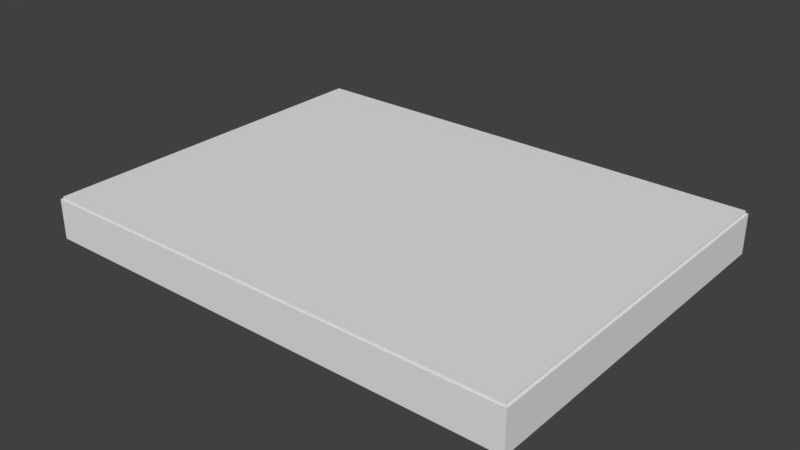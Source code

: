 # Source: HDD.blend  (saved by Blender 2.79.0; exported with 4.5.12 LTS)
import bpy
from mathutils import Matrix  # noqa: F401  (used for matrix-valued properties, if any)

bpy.ops.wm.read_factory_settings(use_empty=True)
scene = bpy.context.scene
scene.name = 'Scene'

# ---- collections
col_collection_1 = bpy.data.collections.new('Collection 1'); scene.collection.children.link(col_collection_1)

# ---- world
world_world = bpy.data.worlds.new('World'); scene.world = world_world
world_world.color = (0.05088, 0.05088, 0.05088)
world_world.use_sun_shadow = False
world_world.sun_shadow_jitter_overblur = 0.0
world_world.cycles.sampling_method = 'MANUAL'

# ---- meshes
me_cube_002 = bpy.data.meshes.new('Cube.002')
me_cube_002.from_pydata([(-1.0, -1.0, -1.0), (-1.0, -1.0, 1.0), (-1.0, 1.0, -1.0), (-1.0, 1.0, 1.0), (1.0, -1.0, -1.0), (1.0, -1.0, 1.0), (1.0, 1.0, -1.0), (1.0, 1.0, 1.0)], [], [(0, 1, 3, 2), (2, 3, 7, 6), (6, 7, 5, 4), (4, 5, 1, 0), (2, 6, 4, 0), (7, 3, 1, 5)])
_uv = me_cube_002.uv_layers.new(name='UVMap')
_uv.uv.foreach_set('vector', [0.06661, 0.1079, 0.3431, 0.1079, 0.3431, 0.3843, 0.06661, 0.3843, 0.06661, 0.1079, 0.3431, 0.1079, 0.3431, 0.3843, 0.06661, 0.3843, 0.06661, 0.1079, 0.3431, 0.1079, 0.3431, 0.3843, 0.06661, 0.3843, 0.06661, 0.1079, 0.3431, 0.1079, 0.3431, 0.3843, 0.06661, 0.3843, 0.06661, 0.1079, 0.3431, 0.1079, 0.3431, 0.3843, 0.06661, 0.3843, 0.9995, 0.0008887, 0.9995, 0.5709, 0.5719, 0.5701, 0.5718, 0.0006944])
me_cube_002.use_remesh_preserve_volume = False
me_cube_002.use_remesh_preserve_attributes = False
me_cube_002.use_mirror_vertex_groups = False
me_cube_002.update()
me_cube_001 = bpy.data.meshes.new('Cube.001')
me_cube_001.from_pydata([(-1.324, -1.0, -0.1084), (-1.276, -0.9517, 0.1084), (-1.324, 1.0, -0.1084), (-1.276, 0.9517, 0.1084), (1.324, -1.0, -0.1084), (0.7052, -0.9517, 0.1084), (1.324, 1.0, -0.1084), (0.7052, 0.9517, 0.1084), (-1.324, -1.0, 0.1084), (-1.324, 1.0, 0.1084), (1.324, 1.0, 0.1084), (1.324, -1.0, 0.1084), (-0.4014, -0.07468, -0.08272), (-0.4014, 0.08225, -0.08272), (-0.1212, 0.08225, -0.08272), (-0.1212, -0.07468, -0.08272), (-1.276, -0.9517, -0.08272), (-1.276, 0.9517, -0.08272), (0.7052, 0.9517, -0.08272), (0.7052, -0.9517, -0.08272), (-0.4014, -0.07468, 0.1216), (-0.4014, 0.08225, 0.1216), (-0.1212, 0.08225, 0.1216), (-0.1212, -0.07468, 0.1216)], [], [(0, 8, 9, 2), (2, 9, 10, 6), (6, 10, 11, 4), (4, 11, 8, 0), (2, 6, 4, 0), (5, 7, 18, 19), (1, 3, 9, 8), (3, 7, 10, 9), (7, 5, 11, 10), (5, 1, 8, 11), (15, 14, 22, 23), (3, 1, 16, 17), (1, 5, 19, 16), (7, 3, 17, 18), (12, 13, 17, 16), (13, 14, 18, 17), (14, 15, 19, 18), (15, 12, 16, 19), (22, 21, 20, 23), (13, 12, 20, 21), (12, 15, 23, 20), (14, 13, 21, 22)])
_uv = me_cube_001.uv_layers.new(name='UVMap')
_uv.uv.foreach_set('vector', [-0.0008449, 0.3663, 0.01453, 0.3384, 0.01453, 0.09086, 0.0013, 0.07107, 0.051, 0.4294, 0.06253, 0.4492, 0.06253, 0.101, 0.1082, 0.08256, 0.09294, 0.3871, 0.04187, 0.4055, 0.04187, 0.09342, 0.09285, 0.1202, 0.04959, 0.3329, 0.1249, 0.3042, 0.1249, 0.3725, 0.05877, 0.3341, 0.6743, 0.4278, 0.1618, 0.4292, 0.1617, 0.04296, 0.6721, 0.04416, 0.1538, 0.9517, 0.1538, 0.5432, 0.1951, 0.5432, 0.1951, 0.9517, 0.01044, 0.5579, 0.422, 0.5579, 0.4324, 0.5683, 7.733e-08, 0.5683, 0.1566, 0.8892, 0.1566, 0.5935, 0.1638, 0.5011, 0.1638, 0.8964, 0.1499, 0.05965, 0.1499, 0.4275, 0.03063, 0.4368, 0.03062, 0.05032, 0.2923, 0.6451, 0.2923, 0.8941, 0.2862, 0.9001, 0.2862, 0.5673, 0.2154, 0.7532, 0.1815, 0.7532, 0.1815, 0.7094, 0.2154, 0.7094, 0.3644, 0.921, 0.3644, 0.5637, 0.4005, 0.5637, 0.4005, 0.921, 0.1611, 0.947, 0.1611, 0.5219, 0.2025, 0.5219, 0.2025, 0.947, 0.2326, 0.5147, 0.2326, 0.9398, 0.1913, 0.9398, 0.1913, 0.5147, 0.1896, 0.8058, 0.2236, 0.8058, 0.4116, 0.9934, 9.021e-08, 0.9934, 0.2236, 0.8058, 0.2236, 0.7456, 0.4116, 0.5683, 0.4116, 0.9934, 0.2236, 0.7456, 0.1896, 0.7456, 0.0, 0.5683, 0.4116, 0.5683, 0.1896, 0.7456, 0.1896, 0.8058, 9.021e-08, 0.9934, 0.0, 0.5683, 0.1815, 0.7094, 0.1989, 0.7679, 0.165, 0.7679, 0.165, 0.7078, 0.1376, 0.2449, 0.1036, 0.2449, 0.1036, 0.201, 0.1376, 0.201, 0.1872, 0.8787, 0.1872, 0.8186, 0.2314, 0.8186, 0.2314, 0.8787, 0.2216, 0.7458, 0.2216, 0.8059, 0.1774, 0.8059, 0.1774, 0.7458])
me_cube_001.use_remesh_preserve_volume = False
me_cube_001.use_remesh_preserve_attributes = False
me_cube_001.use_mirror_vertex_groups = False
me_cube_001.update()
me_cylinder_002 = bpy.data.meshes.new('Cylinder.002')
me_cylinder_002.from_pydata([(-2.876e-07, 0.1838, -0.0121), (-2.876e-07, 0.1838, 0.0121), (0.03586, 0.1803, -0.0121), (0.03586, 0.1803, 0.0121), (0.07034, 0.1698, -0.0121), (0.07034, 0.1698, 0.0121), (0.1021, 0.1528, -0.0121), (0.1021, 0.1528, 0.0121), (0.13, 0.13, -0.0121), (0.13, 0.13, 0.0121), (0.1528, 0.1021, -0.0121), (0.1528, 0.1021, 0.0121), (0.1698, 0.07034, -0.0121), (0.1698, 0.07034, 0.0121), (0.1803, 0.03586, -0.0121), (0.1803, 0.03586, 0.0121), (0.1838, -4.487e-08, -0.0121), (0.1838, -4.487e-08, 0.0121), (0.1803, -0.03586, -0.0121), (0.1803, -0.03586, 0.0121), (0.1698, -0.07034, -0.0121), (0.1698, -0.07034, 0.0121), (0.1528, -0.1021, -0.0121), (0.1528, -0.1021, 0.0121), (0.13, -0.13, -0.0121), (0.13, -0.13, 0.0121), (0.1021, -0.1528, -0.0121), (0.1021, -0.1528, 0.0121), (0.07034, -0.1698, -0.0121), (0.07034, -0.1698, 0.0121), (0.03586, -0.1803, -0.0121), (0.03586, -0.1803, 0.0121), (-7.412e-08, -0.1838, -0.0121), (-7.412e-08, -0.1838, 0.0121), (-0.03586, -0.1803, -0.0121), (-0.03586, -0.1803, 0.0121), (-0.07034, -0.1698, -0.0121), (-0.07034, -0.1698, 0.0121), (-0.1021, -0.1528, -0.0121), (-0.1021, -0.1528, 0.0121), (-0.13, -0.13, -0.0121), (-0.13, -0.13, 0.0121), (-0.1528, -0.1021, -0.0121), (-0.1528, -0.1021, 0.0121), (-0.1698, -0.07034, -0.0121), (-0.1698, -0.07034, 0.0121), (-0.1803, -0.03586, -0.0121), (-0.1803, -0.03586, 0.0121), (-0.1838, 2.168e-07, -0.0121), (-0.1838, 2.168e-07, 0.0121), (-0.1803, 0.03586, -0.0121), (-0.1803, 0.03586, 0.0121), (-0.1698, 0.07034, -0.0121), (-0.1698, 0.07034, 0.0121), (-0.1528, 0.1021, -0.0121), (-0.1528, 0.1021, 0.0121), (-0.13, 0.13, -0.0121), (-0.13, 0.13, 0.0121), (-0.1021, 0.1528, -0.0121), (-0.1021, 0.1528, 0.0121), (-0.07034, 0.1698, -0.0121), (-0.07034, 0.1698, 0.0121), (-0.03586, 0.1803, -0.0121), (-0.03586, 0.1803, 0.0121), (0.1828, 0.9191, 0.0121), (0.0, 0.9371, 0.0121), (0.3586, 0.8658, 0.0121), (0.5206, 0.7792, 0.0121), (0.6626, 0.6626, 0.0121), (0.7792, 0.5206, 0.0121), (0.8658, 0.3586, 0.0121), (0.9191, 0.1828, 0.0121), (0.9371, 7.075e-08, 0.0121), (0.9191, -0.1828, 0.0121), (0.8658, -0.3586, 0.0121), (0.7792, -0.5206, 0.0121), (0.6626, -0.6626, 0.0121), (0.5206, -0.7792, 0.0121), (0.3586, -0.8658, 0.0121), (0.1828, -0.9191, 0.0121), (-3.054e-07, -0.9371, 0.0121), (-0.1828, -0.9191, 0.0121), (-0.3586, -0.8658, 0.0121), (-0.5206, -0.7792, 0.0121), (-0.6627, -0.6626, 0.0121), (-0.7792, -0.5206, 0.0121), (-0.8658, -0.3586, 0.0121), (-0.9191, -0.1828, 0.0121), (-0.9371, 9.049e-07, 0.0121), (-0.9191, 0.1828, 0.0121), (-0.8658, 0.3586, 0.0121), (-0.7792, 0.5206, 0.0121), (-0.6626, 0.6627, 0.0121), (-0.5206, 0.7792, 0.0121), (-0.3586, 0.8658, 0.0121), (-0.1828, 0.9191, 0.0121), (0.0, 0.9371, -0.0121), (0.1828, 0.9191, -0.0121), (0.3586, 0.8658, -0.0121), (0.5206, 0.7792, -0.0121), (0.6626, 0.6626, -0.0121), (0.7792, 0.5206, -0.0121), (0.8658, 0.3586, -0.0121), (0.9191, 0.1828, -0.0121), (0.9371, 7.075e-08, -0.0121), (0.9191, -0.1828, -0.0121), (0.8658, -0.3586, -0.0121), (0.7792, -0.5206, -0.0121), (0.6626, -0.6626, -0.0121), (0.5206, -0.7792, -0.0121), (0.3586, -0.8658, -0.0121), (0.1828, -0.9191, -0.0121), (-3.054e-07, -0.9371, -0.0121), (-0.1828, -0.9191, -0.0121), (-0.3586, -0.8658, -0.0121), (-0.5206, -0.7792, -0.0121), (-0.6627, -0.6626, -0.0121), (-0.7792, -0.5206, -0.0121), (-0.8658, -0.3586, -0.0121), (-0.9191, -0.1828, -0.0121), (-0.9371, 9.049e-07, -0.0121), (-0.9191, 0.1828, -0.0121), (-0.8658, 0.3586, -0.0121), (-0.7792, 0.5206, -0.0121), (-0.6626, 0.6627, -0.0121), (-0.5206, 0.7792, -0.0121), (-0.3586, 0.8658, -0.0121), (-0.1828, 0.9191, -0.0121), (-2.876e-07, 0.1838, -0.04115), (-2.876e-07, 0.1838, -0.01694), (0.03586, 0.1803, -0.04115), (0.03586, 0.1803, -0.01694), (0.07034, 0.1698, -0.04115), (0.07034, 0.1698, -0.01694), (0.1021, 0.1528, -0.04115), (0.1021, 0.1528, -0.01694), (0.13, 0.13, -0.04115), (0.13, 0.13, -0.01694), (0.1528, 0.1021, -0.04115), (0.1528, 0.1021, -0.01694), (0.1698, 0.07034, -0.04115), (0.1698, 0.07034, -0.01694), (0.1803, 0.03586, -0.04115), (0.1803, 0.03586, -0.01694), (0.1838, -4.487e-08, -0.04115), (0.1838, -4.487e-08, -0.01694), (0.1803, -0.03586, -0.04115), (0.1803, -0.03586, -0.01694), (0.1698, -0.07034, -0.04115), (0.1698, -0.07034, -0.01694), (0.1528, -0.1021, -0.04115), (0.1528, -0.1021, -0.01694), (0.13, -0.13, -0.04115), (0.13, -0.13, -0.01694), (0.1021, -0.1528, -0.04115), (0.1021, -0.1528, -0.01694), (0.07034, -0.1698, -0.04115), (0.07034, -0.1698, -0.01694), (0.03586, -0.1803, -0.04115), (0.03586, -0.1803, -0.01694), (-7.412e-08, -0.1838, -0.04115), (-7.412e-08, -0.1838, -0.01694), (-0.03586, -0.1803, -0.04115), (-0.03586, -0.1803, -0.01694), (-0.07034, -0.1698, -0.04115), (-0.07034, -0.1698, -0.01694), (-0.1021, -0.1528, -0.04115), (-0.1021, -0.1528, -0.01694), (-0.13, -0.13, -0.04115), (-0.13, -0.13, -0.01694), (-0.1528, -0.1021, -0.04115), (-0.1528, -0.1021, -0.01694), (-0.1698, -0.07034, -0.04115), (-0.1698, -0.07034, -0.01694), (-0.1803, -0.03586, -0.04115), (-0.1803, -0.03586, -0.01694), (-0.1838, 2.168e-07, -0.04115), (-0.1838, 2.168e-07, -0.01694), (-0.1803, 0.03586, -0.04115), (-0.1803, 0.03586, -0.01694), (-0.1698, 0.07034, -0.04115), (-0.1698, 0.07034, -0.01694), (-0.1528, 0.1021, -0.04115), (-0.1528, 0.1021, -0.01694), (-0.13, 0.13, -0.04115), (-0.13, 0.13, -0.01694), (-0.1021, 0.1528, -0.04115), (-0.1021, 0.1528, -0.01694), (-0.07034, 0.1698, -0.04115), (-0.07034, 0.1698, -0.01694), (-0.03586, 0.1803, -0.04115), (-0.03586, 0.1803, -0.01694), (0.1828, 0.9191, -0.01694), (0.0, 0.9371, -0.01694), (0.3586, 0.8658, -0.01694), (0.5206, 0.7792, -0.01694), (0.6626, 0.6626, -0.01694), (0.7792, 0.5206, -0.01694), (0.8658, 0.3586, -0.01694), (0.9191, 0.1828, -0.01694), (0.9371, 7.075e-08, -0.01694), (0.9191, -0.1828, -0.01694), (0.8658, -0.3586, -0.01694), (0.7792, -0.5206, -0.01694), (0.6626, -0.6626, -0.01694), (0.5206, -0.7792, -0.01694), (0.3586, -0.8658, -0.01694), (0.1828, -0.9191, -0.01694), (-3.054e-07, -0.9371, -0.01694), (-0.1828, -0.9191, -0.01694), (-0.3586, -0.8658, -0.01694), (-0.5206, -0.7792, -0.01694), (-0.6627, -0.6626, -0.01694), (-0.7792, -0.5206, -0.01694), (-0.8658, -0.3586, -0.01694), (-0.9191, -0.1828, -0.01694), (-0.9371, 9.049e-07, -0.01694), (-0.9191, 0.1828, -0.01694), (-0.8658, 0.3586, -0.01694), (-0.7792, 0.5206, -0.01694), (-0.6626, 0.6627, -0.01694), (-0.5206, 0.7792, -0.01694), (-0.3586, 0.8658, -0.01694), (-0.1828, 0.9191, -0.01694), (0.0, 0.9371, -0.04115), (0.1828, 0.9191, -0.04115), (0.3586, 0.8658, -0.04115), (0.5206, 0.7792, -0.04115), (0.6626, 0.6626, -0.04115), (0.7792, 0.5206, -0.04115), (0.8658, 0.3586, -0.04115), (0.9191, 0.1828, -0.04115), (0.9371, 7.075e-08, -0.04115), (0.9191, -0.1828, -0.04115), (0.8658, -0.3586, -0.04115), (0.7792, -0.5206, -0.04115), (0.6626, -0.6626, -0.04115), (0.5206, -0.7792, -0.04115), (0.3586, -0.8658, -0.04115), (0.1828, -0.9191, -0.04115), (-3.054e-07, -0.9371, -0.04115), (-0.1828, -0.9191, -0.04115), (-0.3586, -0.8658, -0.04115), (-0.5206, -0.7792, -0.04115), (-0.6627, -0.6626, -0.04115), (-0.7792, -0.5206, -0.04115), (-0.8658, -0.3586, -0.04115), (-0.9191, -0.1828, -0.04115), (-0.9371, 9.049e-07, -0.04115), (-0.9191, 0.1828, -0.04115), (-0.8658, 0.3586, -0.04115), (-0.7792, 0.5206, -0.04115), (-0.6626, 0.6627, -0.04115), (-0.5206, 0.7792, -0.04115), (-0.3586, 0.8658, -0.04115), (-0.1828, 0.9191, -0.04115), (-2.876e-07, 0.1838, -0.0702), (-2.876e-07, 0.1838, -0.04599), (0.03586, 0.1803, -0.0702), (0.03586, 0.1803, -0.04599), (0.07034, 0.1698, -0.0702), (0.07034, 0.1698, -0.04599), (0.1021, 0.1528, -0.0702), (0.1021, 0.1528, -0.04599), (0.13, 0.13, -0.0702), (0.13, 0.13, -0.04599), (0.1528, 0.1021, -0.0702), (0.1528, 0.1021, -0.04599), (0.1698, 0.07034, -0.0702), (0.1698, 0.07034, -0.04599), (0.1803, 0.03586, -0.0702), (0.1803, 0.03586, -0.04599), (0.1838, -4.487e-08, -0.0702), (0.1838, -4.487e-08, -0.04599), (0.1803, -0.03586, -0.0702), (0.1803, -0.03586, -0.04599), (0.1698, -0.07034, -0.0702), (0.1698, -0.07034, -0.04599), (0.1528, -0.1021, -0.0702), (0.1528, -0.1021, -0.04599), (0.13, -0.13, -0.0702), (0.13, -0.13, -0.04599), (0.1021, -0.1528, -0.0702), (0.1021, -0.1528, -0.04599), (0.07034, -0.1698, -0.0702), (0.07034, -0.1698, -0.04599), (0.03586, -0.1803, -0.0702), (0.03586, -0.1803, -0.04599), (-7.412e-08, -0.1838, -0.0702), (-7.412e-08, -0.1838, -0.04599), (-0.03586, -0.1803, -0.0702), (-0.03586, -0.1803, -0.04599), (-0.07034, -0.1698, -0.0702), (-0.07034, -0.1698, -0.04599), (-0.1021, -0.1528, -0.0702), (-0.1021, -0.1528, -0.04599), (-0.13, -0.13, -0.0702), (-0.13, -0.13, -0.04599), (-0.1528, -0.1021, -0.0702), (-0.1528, -0.1021, -0.04599), (-0.1698, -0.07034, -0.0702), (-0.1698, -0.07034, -0.04599), (-0.1803, -0.03586, -0.0702), (-0.1803, -0.03586, -0.04599), (-0.1838, 2.168e-07, -0.0702), (-0.1838, 2.168e-07, -0.04599), (-0.1803, 0.03586, -0.0702), (-0.1803, 0.03586, -0.04599), (-0.1698, 0.07034, -0.0702), (-0.1698, 0.07034, -0.04599), (-0.1528, 0.1021, -0.0702), (-0.1528, 0.1021, -0.04599), (-0.13, 0.13, -0.0702), (-0.13, 0.13, -0.04599), (-0.1021, 0.1528, -0.0702), (-0.1021, 0.1528, -0.04599), (-0.07034, 0.1698, -0.0702), (-0.07034, 0.1698, -0.04599), (-0.03586, 0.1803, -0.0702), (-0.03586, 0.1803, -0.04599), (0.1828, 0.9191, -0.04599), (0.0, 0.9371, -0.04599), (0.3586, 0.8658, -0.04599), (0.5206, 0.7792, -0.04599), (0.6626, 0.6626, -0.04599), (0.7792, 0.5206, -0.04599), (0.8658, 0.3586, -0.04599), (0.9191, 0.1828, -0.04599), (0.9371, 7.075e-08, -0.04599), (0.9191, -0.1828, -0.04599), (0.8658, -0.3586, -0.04599), (0.7792, -0.5206, -0.04599), (0.6626, -0.6626, -0.04599), (0.5206, -0.7792, -0.04599), (0.3586, -0.8658, -0.04599), (0.1828, -0.9191, -0.04599), (-3.054e-07, -0.9371, -0.04599), (-0.1828, -0.9191, -0.04599), (-0.3586, -0.8658, -0.04599), (-0.5206, -0.7792, -0.04599), (-0.6627, -0.6626, -0.04599), (-0.7792, -0.5206, -0.04599), (-0.8658, -0.3586, -0.04599), (-0.9191, -0.1828, -0.04599), (-0.9371, 9.049e-07, -0.04599), (-0.9191, 0.1828, -0.04599), (-0.8658, 0.3586, -0.04599), (-0.7792, 0.5206, -0.04599), (-0.6626, 0.6627, -0.04599), (-0.5206, 0.7792, -0.04599), (-0.3586, 0.8658, -0.04599), (-0.1828, 0.9191, -0.04599), (0.0, 0.9371, -0.0702), (0.1828, 0.9191, -0.0702), (0.3586, 0.8658, -0.0702), (0.5206, 0.7792, -0.0702), (0.6626, 0.6626, -0.0702), (0.7792, 0.5206, -0.0702), (0.8658, 0.3586, -0.0702), (0.9191, 0.1828, -0.0702), (0.9371, 7.075e-08, -0.0702), (0.9191, -0.1828, -0.0702), (0.8658, -0.3586, -0.0702), (0.7792, -0.5206, -0.0702), (0.6626, -0.6626, -0.0702), (0.5206, -0.7792, -0.0702), (0.3586, -0.8658, -0.0702), (0.1828, -0.9191, -0.0702), (-3.054e-07, -0.9371, -0.0702), (-0.1828, -0.9191, -0.0702), (-0.3586, -0.8658, -0.0702), (-0.5206, -0.7792, -0.0702), (-0.6627, -0.6626, -0.0702), (-0.7792, -0.5206, -0.0702), (-0.8658, -0.3586, -0.0702), (-0.9191, -0.1828, -0.0702), (-0.9371, 9.049e-07, -0.0702), (-0.9191, 0.1828, -0.0702), (-0.8658, 0.3586, -0.0702), (-0.7792, 0.5206, -0.0702), (-0.6626, 0.6627, -0.0702), (-0.5206, 0.7792, -0.0702), (-0.3586, 0.8658, -0.0702), (-0.1828, 0.9191, -0.0702), (-2.876e-07, 0.1838, -0.09924), (-2.876e-07, 0.1838, -0.07504), (0.03586, 0.1803, -0.09924), (0.03586, 0.1803, -0.07504), (0.07034, 0.1698, -0.09924), (0.07034, 0.1698, -0.07504), (0.1021, 0.1528, -0.09924), (0.1021, 0.1528, -0.07504), (0.13, 0.13, -0.09924), (0.13, 0.13, -0.07504), (0.1528, 0.1021, -0.09924), (0.1528, 0.1021, -0.07504), (0.1698, 0.07034, -0.09924), (0.1698, 0.07034, -0.07504), (0.1803, 0.03586, -0.09924), (0.1803, 0.03586, -0.07504), (0.1838, -4.487e-08, -0.09924), (0.1838, -4.487e-08, -0.07504), (0.1803, -0.03586, -0.09924), (0.1803, -0.03586, -0.07504), (0.1698, -0.07034, -0.09924), (0.1698, -0.07034, -0.07504), (0.1528, -0.1021, -0.09924), (0.1528, -0.1021, -0.07504), (0.13, -0.13, -0.09924), (0.13, -0.13, -0.07504), (0.1021, -0.1528, -0.09924), (0.1021, -0.1528, -0.07504), (0.07034, -0.1698, -0.09924), (0.07034, -0.1698, -0.07504), (0.03586, -0.1803, -0.09924), (0.03586, -0.1803, -0.07504), (-7.412e-08, -0.1838, -0.09924), (-7.412e-08, -0.1838, -0.07504), (-0.03586, -0.1803, -0.09924), (-0.03586, -0.1803, -0.07504), (-0.07034, -0.1698, -0.09924), (-0.07034, -0.1698, -0.07504), (-0.1021, -0.1528, -0.09924), (-0.1021, -0.1528, -0.07504), (-0.13, -0.13, -0.09924), (-0.13, -0.13, -0.07504), (-0.1528, -0.1021, -0.09924), (-0.1528, -0.1021, -0.07504), (-0.1698, -0.07034, -0.09924), (-0.1698, -0.07034, -0.07504), (-0.1803, -0.03586, -0.09924), (-0.1803, -0.03586, -0.07504), (-0.1838, 2.168e-07, -0.09924), (-0.1838, 2.168e-07, -0.07504), (-0.1803, 0.03586, -0.09924), (-0.1803, 0.03586, -0.07504), (-0.1698, 0.07034, -0.09924), (-0.1698, 0.07034, -0.07504), (-0.1528, 0.1021, -0.09924), (-0.1528, 0.1021, -0.07504), (-0.13, 0.13, -0.09924), (-0.13, 0.13, -0.07504), (-0.1021, 0.1528, -0.09924), (-0.1021, 0.1528, -0.07504), (-0.07034, 0.1698, -0.09924), (-0.07034, 0.1698, -0.07504), (-0.03586, 0.1803, -0.09924), (-0.03586, 0.1803, -0.07504), (0.1828, 0.9191, -0.07504), (0.0, 0.9371, -0.07504), (0.3586, 0.8658, -0.07504), (0.5206, 0.7792, -0.07504), (0.6626, 0.6626, -0.07504), (0.7792, 0.5206, -0.07504), (0.8658, 0.3586, -0.07504), (0.9191, 0.1828, -0.07504), (0.9371, 7.075e-08, -0.07504), (0.9191, -0.1828, -0.07504), (0.8658, -0.3586, -0.07504), (0.7792, -0.5206, -0.07504), (0.6626, -0.6626, -0.07504), (0.5206, -0.7792, -0.07504), (0.3586, -0.8658, -0.07504), (0.1828, -0.9191, -0.07504), (-3.054e-07, -0.9371, -0.07504), (-0.1828, -0.9191, -0.07504), (-0.3586, -0.8658, -0.07504), (-0.5206, -0.7792, -0.07504), (-0.6627, -0.6626, -0.07504), (-0.7792, -0.5206, -0.07504), (-0.8658, -0.3586, -0.07504), (-0.9191, -0.1828, -0.07504), (-0.9371, 9.049e-07, -0.07504), (-0.9191, 0.1828, -0.07504), (-0.8658, 0.3586, -0.07504), (-0.7792, 0.5206, -0.07504), (-0.6626, 0.6627, -0.07504), (-0.5206, 0.7792, -0.07504), (-0.3586, 0.8658, -0.07504), (-0.1828, 0.9191, -0.07504), (0.0, 0.9371, -0.09924), (0.1828, 0.9191, -0.09924), (0.3586, 0.8658, -0.09924), (0.5206, 0.7792, -0.09924), (0.6626, 0.6626, -0.09924), (0.7792, 0.5206, -0.09924), (0.8658, 0.3586, -0.09924), (0.9191, 0.1828, -0.09924), (0.9371, 7.075e-08, -0.09924), (0.9191, -0.1828, -0.09924), (0.8658, -0.3586, -0.09924), (0.7792, -0.5206, -0.09924), (0.6626, -0.6626, -0.09924), (0.5206, -0.7792, -0.09924), (0.3586, -0.8658, -0.09924), (0.1828, -0.9191, -0.09924), (-3.054e-07, -0.9371, -0.09924), (-0.1828, -0.9191, -0.09924), (-0.3586, -0.8658, -0.09924), (-0.5206, -0.7792, -0.09924), (-0.6627, -0.6626, -0.09924), (-0.7792, -0.5206, -0.09924), (-0.8658, -0.3586, -0.09924), (-0.9191, -0.1828, -0.09924), (-0.9371, 9.049e-07, -0.09924), (-0.9191, 0.1828, -0.09924), (-0.8658, 0.3586, -0.09924), (-0.7792, 0.5206, -0.09924), (-0.6626, 0.6627, -0.09924), (-0.5206, 0.7792, -0.09924), (-0.3586, 0.8658, -0.09924), (-0.1828, 0.9191, -0.09924)], [], [(96, 65, 64, 97), (97, 64, 66, 98), (98, 66, 67, 99), (99, 67, 68, 100), (100, 68, 69, 101), (101, 69, 70, 102), (102, 70, 71, 103), (103, 71, 72, 104), (104, 72, 73, 105), (105, 73, 74, 106), (106, 74, 75, 107), (107, 75, 76, 108), (108, 76, 77, 109), (109, 77, 78, 110), (110, 78, 79, 111), (111, 79, 80, 112), (112, 80, 81, 113), (113, 81, 82, 114), (114, 82, 83, 115), (115, 83, 84, 116), (116, 84, 85, 117), (117, 85, 86, 118), (118, 86, 87, 119), (119, 87, 88, 120), (120, 88, 89, 121), (121, 89, 90, 122), (122, 90, 91, 123), (123, 91, 92, 124), (124, 92, 93, 125), (125, 93, 94, 126), (126, 94, 95, 127), (127, 95, 65, 96), (1, 3, 64, 65), (3, 5, 66, 64), (5, 7, 67, 66), (7, 9, 68, 67), (9, 11, 69, 68), (11, 13, 70, 69), (13, 15, 71, 70), (15, 17, 72, 71), (17, 19, 73, 72), (19, 21, 74, 73), (21, 23, 75, 74), (23, 25, 76, 75), (25, 27, 77, 76), (27, 29, 78, 77), (29, 31, 79, 78), (31, 33, 80, 79), (33, 35, 81, 80), (35, 37, 82, 81), (37, 39, 83, 82), (39, 41, 84, 83), (41, 43, 85, 84), (43, 45, 86, 85), (45, 47, 87, 86), (47, 49, 88, 87), (49, 51, 89, 88), (51, 53, 90, 89), (53, 55, 91, 90), (55, 57, 92, 91), (57, 59, 93, 92), (59, 61, 94, 93), (61, 63, 95, 94), (63, 1, 65, 95), (2, 0, 96, 97), (4, 2, 97, 98), (6, 4, 98, 99), (8, 6, 99, 100), (10, 8, 100, 101), (12, 10, 101, 102), (14, 12, 102, 103), (16, 14, 103, 104), (18, 16, 104, 105), (20, 18, 105, 106), (22, 20, 106, 107), (24, 22, 107, 108), (26, 24, 108, 109), (28, 26, 109, 110), (30, 28, 110, 111), (32, 30, 111, 112), (34, 32, 112, 113), (36, 34, 113, 114), (38, 36, 114, 115), (40, 38, 115, 116), (42, 40, 116, 117), (44, 42, 117, 118), (46, 44, 118, 119), (48, 46, 119, 120), (50, 48, 120, 121), (52, 50, 121, 122), (54, 52, 122, 123), (56, 54, 123, 124), (58, 56, 124, 125), (60, 58, 125, 126), (62, 60, 126, 127), (0, 62, 127, 96), (63, 61, 60, 62), (1, 63, 62, 0), (3, 1, 0, 2), (5, 3, 2, 4), (7, 5, 4, 6), (9, 7, 6, 8), (11, 9, 8, 10), (13, 11, 10, 12), (15, 13, 12, 14), (17, 15, 14, 16), (19, 17, 16, 18), (21, 19, 18, 20), (23, 21, 20, 22), (25, 23, 22, 24), (27, 25, 24, 26), (29, 27, 26, 28), (31, 29, 28, 30), (33, 31, 30, 32), (35, 33, 32, 34), (37, 35, 34, 36), (39, 37, 36, 38), (41, 39, 38, 40), (43, 41, 40, 42), (45, 43, 42, 44), (47, 45, 44, 46), (49, 47, 46, 48), (51, 49, 48, 50), (53, 51, 50, 52), (55, 53, 52, 54), (57, 55, 54, 56), (59, 57, 56, 58), (61, 59, 58, 60), (224, 193, 192, 225), (225, 192, 194, 226), (226, 194, 195, 227), (227, 195, 196, 228), (228, 196, 197, 229), (229, 197, 198, 230), (230, 198, 199, 231), (231, 199, 200, 232), (232, 200, 201, 233), (233, 201, 202, 234), (234, 202, 203, 235), (235, 203, 204, 236), (236, 204, 205, 237), (237, 205, 206, 238), (238, 206, 207, 239), (239, 207, 208, 240), (240, 208, 209, 241), (241, 209, 210, 242), (242, 210, 211, 243), (243, 211, 212, 244), (244, 212, 213, 245), (245, 213, 214, 246), (246, 214, 215, 247), (247, 215, 216, 248), (248, 216, 217, 249), (249, 217, 218, 250), (250, 218, 219, 251), (251, 219, 220, 252), (252, 220, 221, 253), (253, 221, 222, 254), (254, 222, 223, 255), (255, 223, 193, 224), (129, 131, 192, 193), (131, 133, 194, 192), (133, 135, 195, 194), (135, 137, 196, 195), (137, 139, 197, 196), (139, 141, 198, 197), (141, 143, 199, 198), (143, 145, 200, 199), (145, 147, 201, 200), (147, 149, 202, 201), (149, 151, 203, 202), (151, 153, 204, 203), (153, 155, 205, 204), (155, 157, 206, 205), (157, 159, 207, 206), (159, 161, 208, 207), (161, 163, 209, 208), (163, 165, 210, 209), (165, 167, 211, 210), (167, 169, 212, 211), (169, 171, 213, 212), (171, 173, 214, 213), (173, 175, 215, 214), (175, 177, 216, 215), (177, 179, 217, 216), (179, 181, 218, 217), (181, 183, 219, 218), (183, 185, 220, 219), (185, 187, 221, 220), (187, 189, 222, 221), (189, 191, 223, 222), (191, 129, 193, 223), (130, 128, 224, 225), (132, 130, 225, 226), (134, 132, 226, 227), (136, 134, 227, 228), (138, 136, 228, 229), (140, 138, 229, 230), (142, 140, 230, 231), (144, 142, 231, 232), (146, 144, 232, 233), (148, 146, 233, 234), (150, 148, 234, 235), (152, 150, 235, 236), (154, 152, 236, 237), (156, 154, 237, 238), (158, 156, 238, 239), (160, 158, 239, 240), (162, 160, 240, 241), (164, 162, 241, 242), (166, 164, 242, 243), (168, 166, 243, 244), (170, 168, 244, 245), (172, 170, 245, 246), (174, 172, 246, 247), (176, 174, 247, 248), (178, 176, 248, 249), (180, 178, 249, 250), (182, 180, 250, 251), (184, 182, 251, 252), (186, 184, 252, 253), (188, 186, 253, 254), (190, 188, 254, 255), (128, 190, 255, 224), (191, 189, 188, 190), (129, 191, 190, 128), (131, 129, 128, 130), (133, 131, 130, 132), (135, 133, 132, 134), (137, 135, 134, 136), (139, 137, 136, 138), (141, 139, 138, 140), (143, 141, 140, 142), (145, 143, 142, 144), (147, 145, 144, 146), (149, 147, 146, 148), (151, 149, 148, 150), (153, 151, 150, 152), (155, 153, 152, 154), (157, 155, 154, 156), (159, 157, 156, 158), (161, 159, 158, 160), (163, 161, 160, 162), (165, 163, 162, 164), (167, 165, 164, 166), (169, 167, 166, 168), (171, 169, 168, 170), (173, 171, 170, 172), (175, 173, 172, 174), (177, 175, 174, 176), (179, 177, 176, 178), (181, 179, 178, 180), (183, 181, 180, 182), (185, 183, 182, 184), (187, 185, 184, 186), (189, 187, 186, 188), (352, 321, 320, 353), (353, 320, 322, 354), (354, 322, 323, 355), (355, 323, 324, 356), (356, 324, 325, 357), (357, 325, 326, 358), (358, 326, 327, 359), (359, 327, 328, 360), (360, 328, 329, 361), (361, 329, 330, 362), (362, 330, 331, 363), (363, 331, 332, 364), (364, 332, 333, 365), (365, 333, 334, 366), (366, 334, 335, 367), (367, 335, 336, 368), (368, 336, 337, 369), (369, 337, 338, 370), (370, 338, 339, 371), (371, 339, 340, 372), (372, 340, 341, 373), (373, 341, 342, 374), (374, 342, 343, 375), (375, 343, 344, 376), (376, 344, 345, 377), (377, 345, 346, 378), (378, 346, 347, 379), (379, 347, 348, 380), (380, 348, 349, 381), (381, 349, 350, 382), (382, 350, 351, 383), (383, 351, 321, 352), (257, 259, 320, 321), (259, 261, 322, 320), (261, 263, 323, 322), (263, 265, 324, 323), (265, 267, 325, 324), (267, 269, 326, 325), (269, 271, 327, 326), (271, 273, 328, 327), (273, 275, 329, 328), (275, 277, 330, 329), (277, 279, 331, 330), (279, 281, 332, 331), (281, 283, 333, 332), (283, 285, 334, 333), (285, 287, 335, 334), (287, 289, 336, 335), (289, 291, 337, 336), (291, 293, 338, 337), (293, 295, 339, 338), (295, 297, 340, 339), (297, 299, 341, 340), (299, 301, 342, 341), (301, 303, 343, 342), (303, 305, 344, 343), (305, 307, 345, 344), (307, 309, 346, 345), (309, 311, 347, 346), (311, 313, 348, 347), (313, 315, 349, 348), (315, 317, 350, 349), (317, 319, 351, 350), (319, 257, 321, 351), (258, 256, 352, 353), (260, 258, 353, 354), (262, 260, 354, 355), (264, 262, 355, 356), (266, 264, 356, 357), (268, 266, 357, 358), (270, 268, 358, 359), (272, 270, 359, 360), (274, 272, 360, 361), (276, 274, 361, 362), (278, 276, 362, 363), (280, 278, 363, 364), (282, 280, 364, 365), (284, 282, 365, 366), (286, 284, 366, 367), (288, 286, 367, 368), (290, 288, 368, 369), (292, 290, 369, 370), (294, 292, 370, 371), (296, 294, 371, 372), (298, 296, 372, 373), (300, 298, 373, 374), (302, 300, 374, 375), (304, 302, 375, 376), (306, 304, 376, 377), (308, 306, 377, 378), (310, 308, 378, 379), (312, 310, 379, 380), (314, 312, 380, 381), (316, 314, 381, 382), (318, 316, 382, 383), (256, 318, 383, 352), (319, 317, 316, 318), (257, 319, 318, 256), (259, 257, 256, 258), (261, 259, 258, 260), (263, 261, 260, 262), (265, 263, 262, 264), (267, 265, 264, 266), (269, 267, 266, 268), (271, 269, 268, 270), (273, 271, 270, 272), (275, 273, 272, 274), (277, 275, 274, 276), (279, 277, 276, 278), (281, 279, 278, 280), (283, 281, 280, 282), (285, 283, 282, 284), (287, 285, 284, 286), (289, 287, 286, 288), (291, 289, 288, 290), (293, 291, 290, 292), (295, 293, 292, 294), (297, 295, 294, 296), (299, 297, 296, 298), (301, 299, 298, 300), (303, 301, 300, 302), (305, 303, 302, 304), (307, 305, 304, 306), (309, 307, 306, 308), (311, 309, 308, 310), (313, 311, 310, 312), (315, 313, 312, 314), (317, 315, 314, 316), (480, 449, 448, 481), (481, 448, 450, 482), (482, 450, 451, 483), (483, 451, 452, 484), (484, 452, 453, 485), (485, 453, 454, 486), (486, 454, 455, 487), (487, 455, 456, 488), (488, 456, 457, 489), (489, 457, 458, 490), (490, 458, 459, 491), (491, 459, 460, 492), (492, 460, 461, 493), (493, 461, 462, 494), (494, 462, 463, 495), (495, 463, 464, 496), (496, 464, 465, 497), (497, 465, 466, 498), (498, 466, 467, 499), (499, 467, 468, 500), (500, 468, 469, 501), (501, 469, 470, 502), (502, 470, 471, 503), (503, 471, 472, 504), (504, 472, 473, 505), (505, 473, 474, 506), (506, 474, 475, 507), (507, 475, 476, 508), (508, 476, 477, 509), (509, 477, 478, 510), (510, 478, 479, 511), (511, 479, 449, 480), (385, 387, 448, 449), (387, 389, 450, 448), (389, 391, 451, 450), (391, 393, 452, 451), (393, 395, 453, 452), (395, 397, 454, 453), (397, 399, 455, 454), (399, 401, 456, 455), (401, 403, 457, 456), (403, 405, 458, 457), (405, 407, 459, 458), (407, 409, 460, 459), (409, 411, 461, 460), (411, 413, 462, 461), (413, 415, 463, 462), (415, 417, 464, 463), (417, 419, 465, 464), (419, 421, 466, 465), (421, 423, 467, 466), (423, 425, 468, 467), (425, 427, 469, 468), (427, 429, 470, 469), (429, 431, 471, 470), (431, 433, 472, 471), (433, 435, 473, 472), (435, 437, 474, 473), (437, 439, 475, 474), (439, 441, 476, 475), (441, 443, 477, 476), (443, 445, 478, 477), (445, 447, 479, 478), (447, 385, 449, 479), (386, 384, 480, 481), (388, 386, 481, 482), (390, 388, 482, 483), (392, 390, 483, 484), (394, 392, 484, 485), (396, 394, 485, 486), (398, 396, 486, 487), (400, 398, 487, 488), (402, 400, 488, 489), (404, 402, 489, 490), (406, 404, 490, 491), (408, 406, 491, 492), (410, 408, 492, 493), (412, 410, 493, 494), (414, 412, 494, 495), (416, 414, 495, 496), (418, 416, 496, 497), (420, 418, 497, 498), (422, 420, 498, 499), (424, 422, 499, 500), (426, 424, 500, 501), (428, 426, 501, 502), (430, 428, 502, 503), (432, 430, 503, 504), (434, 432, 504, 505), (436, 434, 505, 506), (438, 436, 506, 507), (440, 438, 507, 508), (442, 440, 508, 509), (444, 442, 509, 510), (446, 444, 510, 511), (384, 446, 511, 480), (447, 445, 444, 446), (385, 447, 446, 384), (387, 385, 384, 386), (389, 387, 386, 388), (391, 389, 388, 390), (393, 391, 390, 392), (395, 393, 392, 394), (397, 395, 394, 396), (399, 397, 396, 398), (401, 399, 398, 400), (403, 401, 400, 402), (405, 403, 402, 404), (407, 405, 404, 406), (409, 407, 406, 408), (411, 409, 408, 410), (413, 411, 410, 412), (415, 413, 412, 414), (417, 415, 414, 416), (419, 417, 416, 418), (421, 419, 418, 420), (423, 421, 420, 422), (425, 423, 422, 424), (427, 425, 424, 426), (429, 427, 426, 428), (431, 429, 428, 430), (433, 431, 430, 432), (435, 433, 432, 434), (437, 435, 434, 436), (439, 437, 436, 438), (441, 439, 438, 440), (443, 441, 440, 442), (445, 443, 442, 444)])
_uv = me_cylinder_002.uv_layers.new(name='UVMap')
_uv.uv.foreach_set('vector', [0.5202, 0.3195, 0.5203, 0.319, 0.5242, 0.3202, 0.524, 0.3207, 0.524, 0.3207, 0.5242, 0.3202, 0.528, 0.3214, 0.5279, 0.3219, 0.5417, 0.4066, 0.5419, 0.4061, 0.5457, 0.4073, 0.5456, 0.4078, 0.5456, 0.4078, 0.5457, 0.4073, 0.5496, 0.4085, 0.5494, 0.4091, 0.5494, 0.4091, 0.5496, 0.4085, 0.5534, 0.4098, 0.5532, 0.4103, 0.5532, 0.4103, 0.5534, 0.4098, 0.5572, 0.411, 0.5571, 0.4115, 0.525, 0.3142, 0.5251, 0.3137, 0.5289, 0.3149, 0.5288, 0.3154, 0.5288, 0.3154, 0.5289, 0.3149, 0.5328, 0.3161, 0.5326, 0.3166, 0.5326, 0.3166, 0.5328, 0.3161, 0.5366, 0.3173, 0.5365, 0.3178, 0.5365, 0.3178, 0.5366, 0.3173, 0.5405, 0.3185, 0.5403, 0.319, 0.5724, 0.4163, 0.5726, 0.4158, 0.5764, 0.417, 0.5763, 0.4175, 0.5763, 0.4175, 0.5764, 0.417, 0.5803, 0.4182, 0.5801, 0.4187, 0.5801, 0.4187, 0.5803, 0.4182, 0.5841, 0.4194, 0.5839, 0.4199, 0.5839, 0.4199, 0.5841, 0.4194, 0.5879, 0.4206, 0.5878, 0.4211, 0.5398, 0.3015, 0.5399, 0.3011, 0.5423, 0.3019, 0.5422, 0.3022, 0.5422, 0.3022, 0.5423, 0.3019, 0.5448, 0.3027, 0.5447, 0.303, 0.5447, 0.303, 0.5448, 0.3027, 0.5473, 0.3035, 0.5472, 0.3038, 0.4682, 0.2789, 0.4683, 0.2786, 0.4708, 0.2794, 0.4707, 0.2797, 0.4803, 0.3873, 0.4805, 0.3868, 0.4843, 0.388, 0.4842, 0.3885, 0.4842, 0.3885, 0.4843, 0.388, 0.4882, 0.3892, 0.488, 0.3897, 0.488, 0.3897, 0.4882, 0.3892, 0.492, 0.3904, 0.4918, 0.3909, 0.4918, 0.3909, 0.492, 0.3904, 0.4958, 0.3916, 0.4957, 0.3921, 0.4957, 0.3921, 0.4958, 0.3916, 0.4997, 0.3928, 0.4995, 0.3933, 0.4995, 0.3933, 0.4997, 0.3928, 0.5035, 0.394, 0.5033, 0.3946, 0.5033, 0.3946, 0.5035, 0.394, 0.5073, 0.3953, 0.5072, 0.3958, 0.5072, 0.3958, 0.5073, 0.3953, 0.5112, 0.3965, 0.511, 0.397, 0.511, 0.397, 0.5112, 0.3965, 0.515, 0.3977, 0.5149, 0.3982, 0.5149, 0.3982, 0.515, 0.3977, 0.5189, 0.3989, 0.5187, 0.3994, 0.5187, 0.3994, 0.5189, 0.3989, 0.5227, 0.4001, 0.5225, 0.4006, 0.5225, 0.4006, 0.5227, 0.4001, 0.5265, 0.4013, 0.5264, 0.4018, 0.5125, 0.3171, 0.5127, 0.3166, 0.5165, 0.3178, 0.5164, 0.3183, 0.5164, 0.3183, 0.5165, 0.3178, 0.5203, 0.319, 0.5202, 0.3195, 0.2117, 0.2497, 0.2123, 0.2573, 0.05492, 0.2846, 0.05205, 0.2458, 0.2123, 0.2573, 0.2143, 0.2647, 0.06531, 0.3221, 0.05492, 0.2846, 0.2143, 0.2647, 0.2177, 0.2715, 0.08283, 0.3569, 0.06531, 0.3221, 0.2177, 0.2715, 0.2224, 0.2775, 0.1068, 0.3876, 0.08283, 0.3569, 0.2224, 0.2775, 0.2282, 0.2825, 0.1363, 0.4131, 0.1068, 0.3876, 0.2282, 0.2825, 0.2349, 0.2862, 0.1702, 0.4322, 0.1363, 0.4131, 0.2349, 0.2862, 0.2421, 0.2886, 0.2071, 0.4445, 0.1702, 0.4322, 0.2421, 0.2886, 0.2497, 0.2896, 0.2458, 0.4492, 0.2071, 0.4445, 0.2497, 0.2896, 0.2573, 0.289, 0.2846, 0.4463, 0.2458, 0.4492, 0.2573, 0.289, 0.2647, 0.287, 0.3222, 0.436, 0.2846, 0.4463, 0.2647, 0.287, 0.2715, 0.2835, 0.3569, 0.4184, 0.3222, 0.436, 0.2715, 0.2835, 0.2775, 0.2788, 0.3876, 0.3945, 0.3569, 0.4184, 0.2775, 0.2788, 0.2825, 0.2731, 0.4131, 0.365, 0.3876, 0.3945, 0.2825, 0.2731, 0.2863, 0.2664, 0.4323, 0.3311, 0.4131, 0.365, 0.2863, 0.2664, 0.2887, 0.2592, 0.4445, 0.2941, 0.4323, 0.3311, 0.2887, 0.2592, 0.2896, 0.2516, 0.4492, 0.2555, 0.4445, 0.2941, 0.2896, 0.2516, 0.289, 0.244, 0.4464, 0.2166, 0.4492, 0.2555, 0.289, 0.244, 0.287, 0.2366, 0.436, 0.1791, 0.4464, 0.2166, 0.287, 0.2366, 0.2836, 0.2298, 0.4185, 0.1443, 0.436, 0.1791, 0.2836, 0.2298, 0.2789, 0.2238, 0.3945, 0.1136, 0.4185, 0.1443, 0.2789, 0.2238, 0.2731, 0.2188, 0.365, 0.08819, 0.3945, 0.1136, 0.2731, 0.2188, 0.2664, 0.215, 0.3311, 0.069, 0.365, 0.08819, 0.2664, 0.215, 0.2592, 0.2126, 0.2941, 0.05679, 0.3311, 0.069, 0.2592, 0.2126, 0.2516, 0.2117, 0.2555, 0.05203, 0.2941, 0.05679, 0.2516, 0.2117, 0.244, 0.2122, 0.2166, 0.0549, 0.2555, 0.05203, 0.244, 0.2122, 0.2366, 0.2143, 0.1791, 0.0653, 0.2166, 0.0549, 0.2366, 0.2143, 0.2298, 0.2177, 0.1443, 0.08281, 0.1791, 0.0653, 0.2298, 0.2177, 0.2238, 0.2224, 0.1136, 0.1068, 0.1443, 0.08281, 0.2238, 0.2224, 0.2188, 0.2282, 0.0882, 0.1363, 0.1136, 0.1068, 0.2188, 0.2282, 0.215, 0.2348, 0.06902, 0.1702, 0.0882, 0.1363, 0.215, 0.2348, 0.2126, 0.2421, 0.05681, 0.2071, 0.06902, 0.1702, 0.2126, 0.2421, 0.2117, 0.2497, 0.05205, 0.2458, 0.05681, 0.2071, 0.7585, 0.2113, 0.7509, 0.2103, 0.7572, 0.04994, 0.796, 0.05529, 0.7658, 0.2138, 0.7585, 0.2113, 0.796, 0.05529, 0.8329, 0.0681, 0.7724, 0.2177, 0.7658, 0.2138, 0.8329, 0.0681, 0.8667, 0.08788, 0.7781, 0.2228, 0.7724, 0.2177, 0.8667, 0.08788, 0.8959, 0.1139, 0.7828, 0.2289, 0.7781, 0.2228, 0.8959, 0.1139, 0.9196, 0.145, 0.7861, 0.2358, 0.7828, 0.2289, 0.9196, 0.145, 0.9366, 0.1802, 0.7881, 0.2432, 0.7861, 0.2358, 0.9366, 0.1802, 0.9465, 0.2181, 0.7885, 0.2509, 0.7881, 0.2432, 0.9465, 0.2181, 0.9488, 0.2572, 0.7875, 0.2585, 0.7885, 0.2509, 0.9488, 0.2572, 0.9435, 0.2959, 0.785, 0.2658, 0.7875, 0.2585, 0.9435, 0.2959, 0.9307, 0.3329, 0.7811, 0.2724, 0.785, 0.2658, 0.9307, 0.3329, 0.9109, 0.3666, 0.776, 0.2781, 0.7811, 0.2724, 0.9109, 0.3666, 0.8849, 0.3959, 0.7699, 0.2828, 0.776, 0.2781, 0.8849, 0.3959, 0.8537, 0.4195, 0.763, 0.2861, 0.7699, 0.2828, 0.8537, 0.4195, 0.8185, 0.4366, 0.7555, 0.288, 0.763, 0.2861, 0.8185, 0.4366, 0.7807, 0.4465, 0.7479, 0.2885, 0.7555, 0.288, 0.7807, 0.4465, 0.7416, 0.4488, 0.7403, 0.2874, 0.7479, 0.2885, 0.7416, 0.4488, 0.7029, 0.4435, 0.733, 0.2849, 0.7403, 0.2874, 0.7029, 0.4435, 0.6659, 0.4307, 0.7264, 0.2811, 0.733, 0.2849, 0.6659, 0.4307, 0.6321, 0.4109, 0.7207, 0.276, 0.7264, 0.2811, 0.6321, 0.4109, 0.6029, 0.3849, 0.716, 0.2698, 0.7207, 0.276, 0.6029, 0.3849, 0.5793, 0.3537, 0.7127, 0.2629, 0.716, 0.2698, 0.5793, 0.3537, 0.5622, 0.3185, 0.7107, 0.2555, 0.7127, 0.2629, 0.5622, 0.3185, 0.5523, 0.2807, 0.7103, 0.2479, 0.7107, 0.2555, 0.5523, 0.2807, 0.55, 0.2416, 0.7113, 0.2403, 0.7103, 0.2479, 0.55, 0.2416, 0.5553, 0.2028, 0.7139, 0.233, 0.7113, 0.2403, 0.5553, 0.2028, 0.5681, 0.1659, 0.7177, 0.2264, 0.7139, 0.233, 0.5681, 0.1659, 0.5879, 0.1321, 0.7228, 0.2206, 0.7177, 0.2264, 0.5879, 0.1321, 0.6139, 0.1029, 0.7289, 0.216, 0.7228, 0.2206, 0.6139, 0.1029, 0.6451, 0.07923, 0.7359, 0.2127, 0.7289, 0.216, 0.6451, 0.07923, 0.6803, 0.06215, 0.7433, 0.2107, 0.7359, 0.2127, 0.6803, 0.06215, 0.7181, 0.05226, 0.7509, 0.2103, 0.7433, 0.2107, 0.7181, 0.05226, 0.7572, 0.04994, 0.256, 0.2531, 0.2587, 0.2531, 0.2587, 0.255, 0.256, 0.255, 0.2532, 0.2531, 0.256, 0.2531, 0.256, 0.255, 0.2532, 0.255, 0.2505, 0.2531, 0.2532, 0.2531, 0.2532, 0.255, 0.2505, 0.255, 0.2478, 0.2531, 0.2505, 0.2531, 0.2505, 0.255, 0.2478, 0.255, 0.2451, 0.2531, 0.2478, 0.2531, 0.2478, 0.255, 0.2451, 0.255, 0.2423, 0.2531, 0.2451, 0.2531, 0.2451, 0.255, 0.2423, 0.255, 0.2396, 0.2531, 0.2423, 0.2531, 0.2423, 0.255, 0.2396, 0.255, 0.2369, 0.2531, 0.2396, 0.2531, 0.2396, 0.255, 0.2369, 0.255, 0.2342, 0.2531, 0.2369, 0.2531, 0.2369, 0.255, 0.2342, 0.255, 0.2315, 0.2531, 0.2342, 0.2531, 0.2342, 0.255, 0.2315, 0.255, 0.2287, 0.2531, 0.2315, 0.2531, 0.2315, 0.255, 0.2287, 0.255, 0.226, 0.2531, 0.2287, 0.2531, 0.2287, 0.255, 0.226, 0.255, 0.2233, 0.2531, 0.226, 0.2531, 0.226, 0.255, 0.2233, 0.255, 0.2206, 0.2531, 0.2233, 0.2531, 0.2233, 0.255, 0.2206, 0.255, 0.2178, 0.2531, 0.2206, 0.2531, 0.2206, 0.255, 0.2178, 0.255, 0.2151, 0.2531, 0.2178, 0.2531, 0.2178, 0.255, 0.2151, 0.255, 0.2124, 0.2531, 0.2151, 0.2531, 0.2151, 0.255, 0.2124, 0.255, 0.2097, 0.2531, 0.2124, 0.2531, 0.2124, 0.255, 0.2097, 0.255, 0.2069, 0.2531, 0.2097, 0.2531, 0.2097, 0.255, 0.2069, 0.255, 0.2914, 0.2531, 0.2941, 0.2531, 0.2941, 0.255, 0.2914, 0.255, 0.2886, 0.2531, 0.2914, 0.2531, 0.2914, 0.255, 0.2886, 0.255, 0.2859, 0.2531, 0.2886, 0.2531, 0.2886, 0.255, 0.2859, 0.255, 0.2832, 0.2531, 0.2859, 0.2531, 0.2859, 0.255, 0.2832, 0.255, 0.2805, 0.2531, 0.2832, 0.2531, 0.2832, 0.255, 0.2805, 0.255, 0.2777, 0.2531, 0.2805, 0.2531, 0.2805, 0.255, 0.2777, 0.255, 0.275, 0.2531, 0.2777, 0.2531, 0.2777, 0.255, 0.275, 0.255, 0.2723, 0.2531, 0.275, 0.2531, 0.275, 0.255, 0.2723, 0.255, 0.2696, 0.2531, 0.2723, 0.2531, 0.2723, 0.255, 0.2696, 0.255, 0.2668, 0.2531, 0.2696, 0.2531, 0.2696, 0.255, 0.2668, 0.255, 0.2641, 0.2531, 0.2668, 0.2531, 0.2668, 0.255, 0.2641, 0.255, 0.2614, 0.2531, 0.2641, 0.2531, 0.2641, 0.255, 0.2614, 0.255, 0.2587, 0.2531, 0.2614, 0.2531, 0.2614, 0.255, 0.2587, 0.255, 0.5202, 0.3195, 0.5203, 0.319, 0.5242, 0.3202, 0.524, 0.3207, 0.524, 0.3207, 0.5242, 0.3202, 0.528, 0.3214, 0.5279, 0.3219, 0.5417, 0.4066, 0.5419, 0.4061, 0.5457, 0.4073, 0.5456, 0.4078, 0.5456, 0.4078, 0.5457, 0.4073, 0.5496, 0.4085, 0.5494, 0.4091, 0.5494, 0.4091, 0.5496, 0.4085, 0.5534, 0.4098, 0.5532, 0.4103, 0.5532, 0.4103, 0.5534, 0.4098, 0.5572, 0.411, 0.5571, 0.4115, 0.525, 0.3142, 0.5251, 0.3137, 0.5289, 0.3149, 0.5288, 0.3154, 0.5288, 0.3154, 0.5289, 0.3149, 0.5328, 0.3161, 0.5326, 0.3166, 0.5326, 0.3166, 0.5328, 0.3161, 0.5366, 0.3173, 0.5365, 0.3178, 0.5365, 0.3178, 0.5366, 0.3173, 0.5405, 0.3185, 0.5403, 0.319, 0.5724, 0.4163, 0.5726, 0.4158, 0.5764, 0.417, 0.5763, 0.4175, 0.5763, 0.4175, 0.5764, 0.417, 0.5803, 0.4182, 0.5801, 0.4187, 0.5801, 0.4187, 0.5803, 0.4182, 0.5841, 0.4194, 0.5839, 0.4199, 0.5839, 0.4199, 0.5841, 0.4194, 0.5879, 0.4206, 0.5878, 0.4211, 0.5398, 0.3015, 0.5399, 0.3011, 0.5423, 0.3019, 0.5422, 0.3022, 0.5422, 0.3022, 0.5423, 0.3019, 0.5448, 0.3027, 0.5447, 0.303, 0.5447, 0.303, 0.5448, 0.3027, 0.5473, 0.3035, 0.5472, 0.3038, 0.4682, 0.2789, 0.4683, 0.2786, 0.4708, 0.2794, 0.4707, 0.2797, 0.4803, 0.3873, 0.4805, 0.3868, 0.4843, 0.388, 0.4842, 0.3885, 0.4842, 0.3885, 0.4843, 0.388, 0.4882, 0.3892, 0.488, 0.3897, 0.488, 0.3897, 0.4882, 0.3892, 0.492, 0.3904, 0.4918, 0.3909, 0.4918, 0.3909, 0.492, 0.3904, 0.4958, 0.3916, 0.4957, 0.3921, 0.4957, 0.3921, 0.4958, 0.3916, 0.4997, 0.3928, 0.4995, 0.3933, 0.4995, 0.3933, 0.4997, 0.3928, 0.5035, 0.394, 0.5033, 0.3946, 0.5033, 0.3946, 0.5035, 0.394, 0.5073, 0.3953, 0.5072, 0.3958, 0.5072, 0.3958, 0.5073, 0.3953, 0.5112, 0.3965, 0.511, 0.397, 0.511, 0.397, 0.5112, 0.3965, 0.515, 0.3977, 0.5149, 0.3982, 0.5149, 0.3982, 0.515, 0.3977, 0.5189, 0.3989, 0.5187, 0.3994, 0.5187, 0.3994, 0.5189, 0.3989, 0.5227, 0.4001, 0.5225, 0.4006, 0.5225, 0.4006, 0.5227, 0.4001, 0.5265, 0.4013, 0.5264, 0.4018, 0.5125, 0.3171, 0.5127, 0.3166, 0.5165, 0.3178, 0.5164, 0.3183, 0.5164, 0.3183, 0.5165, 0.3178, 0.5203, 0.319, 0.5202, 0.3195, 0.2117, 0.2497, 0.2123, 0.2573, 0.05492, 0.2846, 0.05205, 0.2458, 0.2123, 0.2573, 0.2143, 0.2647, 0.06531, 0.3221, 0.05492, 0.2846, 0.2143, 0.2647, 0.2177, 0.2715, 0.08283, 0.3569, 0.06531, 0.3221, 0.2177, 0.2715, 0.2224, 0.2775, 0.1068, 0.3876, 0.08283, 0.3569, 0.2224, 0.2775, 0.2282, 0.2825, 0.1363, 0.4131, 0.1068, 0.3876, 0.2282, 0.2825, 0.2349, 0.2862, 0.1702, 0.4322, 0.1363, 0.4131, 0.2349, 0.2862, 0.2421, 0.2886, 0.2071, 0.4445, 0.1702, 0.4322, 0.2421, 0.2886, 0.2497, 0.2896, 0.2458, 0.4492, 0.2071, 0.4445, 0.2497, 0.2896, 0.2573, 0.289, 0.2846, 0.4463, 0.2458, 0.4492, 0.2573, 0.289, 0.2647, 0.287, 0.3222, 0.436, 0.2846, 0.4463, 0.2647, 0.287, 0.2715, 0.2835, 0.3569, 0.4184, 0.3222, 0.436, 0.2715, 0.2835, 0.2775, 0.2788, 0.3876, 0.3945, 0.3569, 0.4184, 0.2775, 0.2788, 0.2825, 0.2731, 0.4131, 0.365, 0.3876, 0.3945, 0.2825, 0.2731, 0.2863, 0.2664, 0.4323, 0.3311, 0.4131, 0.365, 0.2863, 0.2664, 0.2887, 0.2592, 0.4445, 0.2941, 0.4323, 0.3311, 0.2887, 0.2592, 0.2896, 0.2516, 0.4492, 0.2555, 0.4445, 0.2941, 0.2896, 0.2516, 0.289, 0.244, 0.4464, 0.2166, 0.4492, 0.2555, 0.289, 0.244, 0.287, 0.2366, 0.436, 0.1791, 0.4464, 0.2166, 0.287, 0.2366, 0.2836, 0.2298, 0.4185, 0.1443, 0.436, 0.1791, 0.2836, 0.2298, 0.2789, 0.2238, 0.3945, 0.1136, 0.4185, 0.1443, 0.2789, 0.2238, 0.2731, 0.2188, 0.365, 0.08819, 0.3945, 0.1136, 0.2731, 0.2188, 0.2664, 0.215, 0.3311, 0.069, 0.365, 0.08819, 0.2664, 0.215, 0.2592, 0.2126, 0.2941, 0.05679, 0.3311, 0.069, 0.2592, 0.2126, 0.2516, 0.2117, 0.2555, 0.05203, 0.2941, 0.05679, 0.2516, 0.2117, 0.244, 0.2122, 0.2166, 0.0549, 0.2555, 0.05203, 0.244, 0.2122, 0.2366, 0.2143, 0.1791, 0.0653, 0.2166, 0.0549, 0.2366, 0.2143, 0.2298, 0.2177, 0.1443, 0.08281, 0.1791, 0.0653, 0.2298, 0.2177, 0.2238, 0.2224, 0.1136, 0.1068, 0.1443, 0.08281, 0.2238, 0.2224, 0.2188, 0.2282, 0.0882, 0.1363, 0.1136, 0.1068, 0.2188, 0.2282, 0.215, 0.2348, 0.06902, 0.1702, 0.0882, 0.1363, 0.215, 0.2348, 0.2126, 0.2421, 0.05681, 0.2071, 0.06902, 0.1702, 0.2126, 0.2421, 0.2117, 0.2497, 0.05205, 0.2458, 0.05681, 0.2071, 0.7585, 0.2113, 0.7509, 0.2103, 0.7572, 0.04994, 0.796, 0.05529, 0.7658, 0.2138, 0.7585, 0.2113, 0.796, 0.05529, 0.8329, 0.0681, 0.7724, 0.2177, 0.7658, 0.2138, 0.8329, 0.0681, 0.8667, 0.08788, 0.7781, 0.2228, 0.7724, 0.2177, 0.8667, 0.08788, 0.8959, 0.1139, 0.7828, 0.2289, 0.7781, 0.2228, 0.8959, 0.1139, 0.9196, 0.145, 0.7861, 0.2358, 0.7828, 0.2289, 0.9196, 0.145, 0.9366, 0.1802, 0.7881, 0.2432, 0.7861, 0.2358, 0.9366, 0.1802, 0.9465, 0.2181, 0.7885, 0.2509, 0.7881, 0.2432, 0.9465, 0.2181, 0.9488, 0.2572, 0.7875, 0.2585, 0.7885, 0.2509, 0.9488, 0.2572, 0.9435, 0.2959, 0.785, 0.2658, 0.7875, 0.2585, 0.9435, 0.2959, 0.9307, 0.3329, 0.7811, 0.2724, 0.785, 0.2658, 0.9307, 0.3329, 0.9109, 0.3666, 0.776, 0.2781, 0.7811, 0.2724, 0.9109, 0.3666, 0.8849, 0.3959, 0.7699, 0.2828, 0.776, 0.2781, 0.8849, 0.3959, 0.8537, 0.4195, 0.763, 0.2861, 0.7699, 0.2828, 0.8537, 0.4195, 0.8185, 0.4366, 0.7555, 0.288, 0.763, 0.2861, 0.8185, 0.4366, 0.7807, 0.4465, 0.7479, 0.2885, 0.7555, 0.288, 0.7807, 0.4465, 0.7416, 0.4488, 0.7403, 0.2874, 0.7479, 0.2885, 0.7416, 0.4488, 0.7029, 0.4435, 0.733, 0.2849, 0.7403, 0.2874, 0.7029, 0.4435, 0.6659, 0.4307, 0.7264, 0.2811, 0.733, 0.2849, 0.6659, 0.4307, 0.6321, 0.4109, 0.7207, 0.276, 0.7264, 0.2811, 0.6321, 0.4109, 0.6029, 0.3849, 0.716, 0.2698, 0.7207, 0.276, 0.6029, 0.3849, 0.5793, 0.3537, 0.7127, 0.2629, 0.716, 0.2698, 0.5793, 0.3537, 0.5622, 0.3185, 0.7107, 0.2555, 0.7127, 0.2629, 0.5622, 0.3185, 0.5523, 0.2807, 0.7103, 0.2479, 0.7107, 0.2555, 0.5523, 0.2807, 0.55, 0.2416, 0.7113, 0.2403, 0.7103, 0.2479, 0.55, 0.2416, 0.5553, 0.2028, 0.7139, 0.233, 0.7113, 0.2403, 0.5553, 0.2028, 0.5681, 0.1659, 0.7177, 0.2264, 0.7139, 0.233, 0.5681, 0.1659, 0.5879, 0.1321, 0.7228, 0.2206, 0.7177, 0.2264, 0.5879, 0.1321, 0.6139, 0.1029, 0.7289, 0.216, 0.7228, 0.2206, 0.6139, 0.1029, 0.6451, 0.07923, 0.7359, 0.2127, 0.7289, 0.216, 0.6451, 0.07923, 0.6803, 0.06215, 0.7433, 0.2107, 0.7359, 0.2127, 0.6803, 0.06215, 0.7181, 0.05226, 0.7509, 0.2103, 0.7433, 0.2107, 0.7181, 0.05226, 0.7572, 0.04994, 0.256, 0.2531, 0.2587, 0.2531, 0.2587, 0.255, 0.256, 0.255, 0.2532, 0.2531, 0.256, 0.2531, 0.256, 0.255, 0.2532, 0.255, 0.2505, 0.2531, 0.2532, 0.2531, 0.2532, 0.255, 0.2505, 0.255, 0.2478, 0.2531, 0.2505, 0.2531, 0.2505, 0.255, 0.2478, 0.255, 0.2451, 0.2531, 0.2478, 0.2531, 0.2478, 0.255, 0.2451, 0.255, 0.2423, 0.2531, 0.2451, 0.2531, 0.2451, 0.255, 0.2423, 0.255, 0.2396, 0.2531, 0.2423, 0.2531, 0.2423, 0.255, 0.2396, 0.255, 0.2369, 0.2531, 0.2396, 0.2531, 0.2396, 0.255, 0.2369, 0.255, 0.2342, 0.2531, 0.2369, 0.2531, 0.2369, 0.255, 0.2342, 0.255, 0.2315, 0.2531, 0.2342, 0.2531, 0.2342, 0.255, 0.2315, 0.255, 0.2287, 0.2531, 0.2315, 0.2531, 0.2315, 0.255, 0.2287, 0.255, 0.226, 0.2531, 0.2287, 0.2531, 0.2287, 0.255, 0.226, 0.255, 0.2233, 0.2531, 0.226, 0.2531, 0.226, 0.255, 0.2233, 0.255, 0.2206, 0.2531, 0.2233, 0.2531, 0.2233, 0.255, 0.2206, 0.255, 0.2178, 0.2531, 0.2206, 0.2531, 0.2206, 0.255, 0.2178, 0.255, 0.2151, 0.2531, 0.2178, 0.2531, 0.2178, 0.255, 0.2151, 0.255, 0.2124, 0.2531, 0.2151, 0.2531, 0.2151, 0.255, 0.2124, 0.255, 0.2097, 0.2531, 0.2124, 0.2531, 0.2124, 0.255, 0.2097, 0.255, 0.2069, 0.2531, 0.2097, 0.2531, 0.2097, 0.255, 0.2069, 0.255, 0.2914, 0.2531, 0.2941, 0.2531, 0.2941, 0.255, 0.2914, 0.255, 0.2886, 0.2531, 0.2914, 0.2531, 0.2914, 0.255, 0.2886, 0.255, 0.2859, 0.2531, 0.2886, 0.2531, 0.2886, 0.255, 0.2859, 0.255, 0.2832, 0.2531, 0.2859, 0.2531, 0.2859, 0.255, 0.2832, 0.255, 0.2805, 0.2531, 0.2832, 0.2531, 0.2832, 0.255, 0.2805, 0.255, 0.2777, 0.2531, 0.2805, 0.2531, 0.2805, 0.255, 0.2777, 0.255, 0.275, 0.2531, 0.2777, 0.2531, 0.2777, 0.255, 0.275, 0.255, 0.2723, 0.2531, 0.275, 0.2531, 0.275, 0.255, 0.2723, 0.255, 0.2696, 0.2531, 0.2723, 0.2531, 0.2723, 0.255, 0.2696, 0.255, 0.2668, 0.2531, 0.2696, 0.2531, 0.2696, 0.255, 0.2668, 0.255, 0.2641, 0.2531, 0.2668, 0.2531, 0.2668, 0.255, 0.2641, 0.255, 0.2614, 0.2531, 0.2641, 0.2531, 0.2641, 0.255, 0.2614, 0.255, 0.2587, 0.2531, 0.2614, 0.2531, 0.2614, 0.255, 0.2587, 0.255, 0.5202, 0.3195, 0.5203, 0.319, 0.5242, 0.3202, 0.524, 0.3207, 0.524, 0.3207, 0.5242, 0.3202, 0.528, 0.3214, 0.5279, 0.3219, 0.5417, 0.4066, 0.5419, 0.4061, 0.5457, 0.4073, 0.5456, 0.4078, 0.5456, 0.4078, 0.5457, 0.4073, 0.5496, 0.4085, 0.5494, 0.4091, 0.5494, 0.4091, 0.5496, 0.4085, 0.5534, 0.4098, 0.5532, 0.4103, 0.5532, 0.4103, 0.5534, 0.4098, 0.5572, 0.411, 0.5571, 0.4115, 0.525, 0.3142, 0.5251, 0.3137, 0.5289, 0.3149, 0.5288, 0.3154, 0.5288, 0.3154, 0.5289, 0.3149, 0.5328, 0.3161, 0.5326, 0.3166, 0.5326, 0.3166, 0.5328, 0.3161, 0.5366, 0.3173, 0.5365, 0.3178, 0.5365, 0.3178, 0.5366, 0.3173, 0.5405, 0.3185, 0.5403, 0.319, 0.5724, 0.4163, 0.5726, 0.4158, 0.5764, 0.417, 0.5763, 0.4175, 0.5763, 0.4175, 0.5764, 0.417, 0.5803, 0.4182, 0.5801, 0.4187, 0.5801, 0.4187, 0.5803, 0.4182, 0.5841, 0.4194, 0.5839, 0.4199, 0.5839, 0.4199, 0.5841, 0.4194, 0.5879, 0.4206, 0.5878, 0.4211, 0.5398, 0.3015, 0.5399, 0.3011, 0.5423, 0.3019, 0.5422, 0.3022, 0.5422, 0.3022, 0.5423, 0.3019, 0.5448, 0.3027, 0.5447, 0.303, 0.5447, 0.303, 0.5448, 0.3027, 0.5473, 0.3035, 0.5472, 0.3038, 0.4682, 0.2789, 0.4683, 0.2786, 0.4708, 0.2794, 0.4707, 0.2797, 0.4803, 0.3873, 0.4805, 0.3868, 0.4843, 0.388, 0.4842, 0.3885, 0.4842, 0.3885, 0.4843, 0.388, 0.4882, 0.3892, 0.488, 0.3897, 0.488, 0.3897, 0.4882, 0.3892, 0.492, 0.3904, 0.4918, 0.3909, 0.4918, 0.3909, 0.492, 0.3904, 0.4958, 0.3916, 0.4957, 0.3921, 0.4957, 0.3921, 0.4958, 0.3916, 0.4997, 0.3928, 0.4995, 0.3933, 0.4995, 0.3933, 0.4997, 0.3928, 0.5035, 0.394, 0.5033, 0.3946, 0.5033, 0.3946, 0.5035, 0.394, 0.5073, 0.3953, 0.5072, 0.3958, 0.5072, 0.3958, 0.5073, 0.3953, 0.5112, 0.3965, 0.511, 0.397, 0.511, 0.397, 0.5112, 0.3965, 0.515, 0.3977, 0.5149, 0.3982, 0.5149, 0.3982, 0.515, 0.3977, 0.5189, 0.3989, 0.5187, 0.3994, 0.5187, 0.3994, 0.5189, 0.3989, 0.5227, 0.4001, 0.5225, 0.4006, 0.5225, 0.4006, 0.5227, 0.4001, 0.5265, 0.4013, 0.5264, 0.4018, 0.5125, 0.3171, 0.5127, 0.3166, 0.5165, 0.3178, 0.5164, 0.3183, 0.5164, 0.3183, 0.5165, 0.3178, 0.5203, 0.319, 0.5202, 0.3195, 0.2117, 0.2497, 0.2123, 0.2573, 0.05492, 0.2846, 0.05205, 0.2458, 0.2123, 0.2573, 0.2143, 0.2647, 0.06531, 0.3221, 0.05492, 0.2846, 0.2143, 0.2647, 0.2177, 0.2715, 0.08283, 0.3569, 0.06531, 0.3221, 0.2177, 0.2715, 0.2224, 0.2775, 0.1068, 0.3876, 0.08283, 0.3569, 0.2224, 0.2775, 0.2282, 0.2825, 0.1363, 0.4131, 0.1068, 0.3876, 0.2282, 0.2825, 0.2349, 0.2862, 0.1702, 0.4322, 0.1363, 0.4131, 0.2349, 0.2862, 0.2421, 0.2886, 0.2071, 0.4445, 0.1702, 0.4322, 0.2421, 0.2886, 0.2497, 0.2896, 0.2458, 0.4492, 0.2071, 0.4445, 0.2497, 0.2896, 0.2573, 0.289, 0.2846, 0.4463, 0.2458, 0.4492, 0.2573, 0.289, 0.2647, 0.287, 0.3222, 0.436, 0.2846, 0.4463, 0.2647, 0.287, 0.2715, 0.2835, 0.3569, 0.4184, 0.3222, 0.436, 0.2715, 0.2835, 0.2775, 0.2788, 0.3876, 0.3945, 0.3569, 0.4184, 0.2775, 0.2788, 0.2825, 0.2731, 0.4131, 0.365, 0.3876, 0.3945, 0.2825, 0.2731, 0.2863, 0.2664, 0.4323, 0.3311, 0.4131, 0.365, 0.2863, 0.2664, 0.2887, 0.2592, 0.4445, 0.2941, 0.4323, 0.3311, 0.2887, 0.2592, 0.2896, 0.2516, 0.4492, 0.2555, 0.4445, 0.2941, 0.2896, 0.2516, 0.289, 0.244, 0.4464, 0.2166, 0.4492, 0.2555, 0.289, 0.244, 0.287, 0.2366, 0.436, 0.1791, 0.4464, 0.2166, 0.287, 0.2366, 0.2836, 0.2298, 0.4185, 0.1443, 0.436, 0.1791, 0.2836, 0.2298, 0.2789, 0.2238, 0.3945, 0.1136, 0.4185, 0.1443, 0.2789, 0.2238, 0.2731, 0.2188, 0.365, 0.08819, 0.3945, 0.1136, 0.2731, 0.2188, 0.2664, 0.215, 0.3311, 0.069, 0.365, 0.08819, 0.2664, 0.215, 0.2592, 0.2126, 0.2941, 0.05679, 0.3311, 0.069, 0.2592, 0.2126, 0.2516, 0.2117, 0.2555, 0.05203, 0.2941, 0.05679, 0.2516, 0.2117, 0.244, 0.2122, 0.2166, 0.0549, 0.2555, 0.05203, 0.244, 0.2122, 0.2366, 0.2143, 0.1791, 0.0653, 0.2166, 0.0549, 0.2366, 0.2143, 0.2298, 0.2177, 0.1443, 0.08281, 0.1791, 0.0653, 0.2298, 0.2177, 0.2238, 0.2224, 0.1136, 0.1068, 0.1443, 0.08281, 0.2238, 0.2224, 0.2188, 0.2282, 0.0882, 0.1363, 0.1136, 0.1068, 0.2188, 0.2282, 0.215, 0.2348, 0.06902, 0.1702, 0.0882, 0.1363, 0.215, 0.2348, 0.2126, 0.2421, 0.05681, 0.2071, 0.06902, 0.1702, 0.2126, 0.2421, 0.2117, 0.2497, 0.05205, 0.2458, 0.05681, 0.2071, 0.7585, 0.2113, 0.7509, 0.2103, 0.7572, 0.04994, 0.796, 0.05529, 0.7658, 0.2138, 0.7585, 0.2113, 0.796, 0.05529, 0.8329, 0.0681, 0.7724, 0.2177, 0.7658, 0.2138, 0.8329, 0.0681, 0.8667, 0.08788, 0.7781, 0.2228, 0.7724, 0.2177, 0.8667, 0.08788, 0.8959, 0.1139, 0.7828, 0.2289, 0.7781, 0.2228, 0.8959, 0.1139, 0.9196, 0.145, 0.7861, 0.2358, 0.7828, 0.2289, 0.9196, 0.145, 0.9366, 0.1802, 0.7881, 0.2432, 0.7861, 0.2358, 0.9366, 0.1802, 0.9465, 0.2181, 0.7885, 0.2509, 0.7881, 0.2432, 0.9465, 0.2181, 0.9488, 0.2572, 0.7875, 0.2585, 0.7885, 0.2509, 0.9488, 0.2572, 0.9435, 0.2959, 0.785, 0.2658, 0.7875, 0.2585, 0.9435, 0.2959, 0.9307, 0.3329, 0.7811, 0.2724, 0.785, 0.2658, 0.9307, 0.3329, 0.9109, 0.3666, 0.776, 0.2781, 0.7811, 0.2724, 0.9109, 0.3666, 0.8849, 0.3959, 0.7699, 0.2828, 0.776, 0.2781, 0.8849, 0.3959, 0.8537, 0.4195, 0.763, 0.2861, 0.7699, 0.2828, 0.8537, 0.4195, 0.8185, 0.4366, 0.7555, 0.288, 0.763, 0.2861, 0.8185, 0.4366, 0.7807, 0.4465, 0.7479, 0.2885, 0.7555, 0.288, 0.7807, 0.4465, 0.7416, 0.4488, 0.7403, 0.2874, 0.7479, 0.2885, 0.7416, 0.4488, 0.7029, 0.4435, 0.733, 0.2849, 0.7403, 0.2874, 0.7029, 0.4435, 0.6659, 0.4307, 0.7264, 0.2811, 0.733, 0.2849, 0.6659, 0.4307, 0.6321, 0.4109, 0.7207, 0.276, 0.7264, 0.2811, 0.6321, 0.4109, 0.6029, 0.3849, 0.716, 0.2698, 0.7207, 0.276, 0.6029, 0.3849, 0.5793, 0.3537, 0.7127, 0.2629, 0.716, 0.2698, 0.5793, 0.3537, 0.5622, 0.3185, 0.7107, 0.2555, 0.7127, 0.2629, 0.5622, 0.3185, 0.5523, 0.2807, 0.7103, 0.2479, 0.7107, 0.2555, 0.5523, 0.2807, 0.55, 0.2416, 0.7113, 0.2403, 0.7103, 0.2479, 0.55, 0.2416, 0.5553, 0.2028, 0.7139, 0.233, 0.7113, 0.2403, 0.5553, 0.2028, 0.5681, 0.1659, 0.7177, 0.2264, 0.7139, 0.233, 0.5681, 0.1659, 0.5879, 0.1321, 0.7228, 0.2206, 0.7177, 0.2264, 0.5879, 0.1321, 0.6139, 0.1029, 0.7289, 0.216, 0.7228, 0.2206, 0.6139, 0.1029, 0.6451, 0.07923, 0.7359, 0.2127, 0.7289, 0.216, 0.6451, 0.07923, 0.6803, 0.06215, 0.7433, 0.2107, 0.7359, 0.2127, 0.6803, 0.06215, 0.7181, 0.05226, 0.7509, 0.2103, 0.7433, 0.2107, 0.7181, 0.05226, 0.7572, 0.04994, 0.256, 0.2531, 0.2587, 0.2531, 0.2587, 0.255, 0.256, 0.255, 0.2532, 0.2531, 0.256, 0.2531, 0.256, 0.255, 0.2532, 0.255, 0.2505, 0.2531, 0.2532, 0.2531, 0.2532, 0.255, 0.2505, 0.255, 0.2478, 0.2531, 0.2505, 0.2531, 0.2505, 0.255, 0.2478, 0.255, 0.2451, 0.2531, 0.2478, 0.2531, 0.2478, 0.255, 0.2451, 0.255, 0.2423, 0.2531, 0.2451, 0.2531, 0.2451, 0.255, 0.2423, 0.255, 0.2396, 0.2531, 0.2423, 0.2531, 0.2423, 0.255, 0.2396, 0.255, 0.2369, 0.2531, 0.2396, 0.2531, 0.2396, 0.255, 0.2369, 0.255, 0.2342, 0.2531, 0.2369, 0.2531, 0.2369, 0.255, 0.2342, 0.255, 0.2315, 0.2531, 0.2342, 0.2531, 0.2342, 0.255, 0.2315, 0.255, 0.2287, 0.2531, 0.2315, 0.2531, 0.2315, 0.255, 0.2287, 0.255, 0.226, 0.2531, 0.2287, 0.2531, 0.2287, 0.255, 0.226, 0.255, 0.2233, 0.2531, 0.226, 0.2531, 0.226, 0.255, 0.2233, 0.255, 0.2206, 0.2531, 0.2233, 0.2531, 0.2233, 0.255, 0.2206, 0.255, 0.2178, 0.2531, 0.2206, 0.2531, 0.2206, 0.255, 0.2178, 0.255, 0.2151, 0.2531, 0.2178, 0.2531, 0.2178, 0.255, 0.2151, 0.255, 0.2124, 0.2531, 0.2151, 0.2531, 0.2151, 0.255, 0.2124, 0.255, 0.2097, 0.2531, 0.2124, 0.2531, 0.2124, 0.255, 0.2097, 0.255, 0.2069, 0.2531, 0.2097, 0.2531, 0.2097, 0.255, 0.2069, 0.255, 0.2914, 0.2531, 0.2941, 0.2531, 0.2941, 0.255, 0.2914, 0.255, 0.2886, 0.2531, 0.2914, 0.2531, 0.2914, 0.255, 0.2886, 0.255, 0.2859, 0.2531, 0.2886, 0.2531, 0.2886, 0.255, 0.2859, 0.255, 0.2832, 0.2531, 0.2859, 0.2531, 0.2859, 0.255, 0.2832, 0.255, 0.2805, 0.2531, 0.2832, 0.2531, 0.2832, 0.255, 0.2805, 0.255, 0.2777, 0.2531, 0.2805, 0.2531, 0.2805, 0.255, 0.2777, 0.255, 0.275, 0.2531, 0.2777, 0.2531, 0.2777, 0.255, 0.275, 0.255, 0.2723, 0.2531, 0.275, 0.2531, 0.275, 0.255, 0.2723, 0.255, 0.2696, 0.2531, 0.2723, 0.2531, 0.2723, 0.255, 0.2696, 0.255, 0.2668, 0.2531, 0.2696, 0.2531, 0.2696, 0.255, 0.2668, 0.255, 0.2641, 0.2531, 0.2668, 0.2531, 0.2668, 0.255, 0.2641, 0.255, 0.2614, 0.2531, 0.2641, 0.2531, 0.2641, 0.255, 0.2614, 0.255, 0.2587, 0.2531, 0.2614, 0.2531, 0.2614, 0.255, 0.2587, 0.255, 0.5202, 0.3195, 0.5203, 0.319, 0.5242, 0.3202, 0.524, 0.3207, 0.524, 0.3207, 0.5242, 0.3202, 0.528, 0.3214, 0.5279, 0.3219, 0.5417, 0.4066, 0.5419, 0.4061, 0.5457, 0.4073, 0.5456, 0.4078, 0.5456, 0.4078, 0.5457, 0.4073, 0.5496, 0.4085, 0.5494, 0.4091, 0.5494, 0.4091, 0.5496, 0.4085, 0.5534, 0.4098, 0.5532, 0.4103, 0.5532, 0.4103, 0.5534, 0.4098, 0.5572, 0.411, 0.5571, 0.4115, 0.525, 0.3142, 0.5251, 0.3137, 0.5289, 0.3149, 0.5288, 0.3154, 0.5288, 0.3154, 0.5289, 0.3149, 0.5328, 0.3161, 0.5326, 0.3166, 0.5326, 0.3166, 0.5328, 0.3161, 0.5366, 0.3173, 0.5365, 0.3178, 0.5365, 0.3178, 0.5366, 0.3173, 0.5405, 0.3185, 0.5403, 0.319, 0.5724, 0.4163, 0.5726, 0.4158, 0.5764, 0.417, 0.5763, 0.4175, 0.5763, 0.4175, 0.5764, 0.417, 0.5803, 0.4182, 0.5801, 0.4187, 0.5801, 0.4187, 0.5803, 0.4182, 0.5841, 0.4194, 0.5839, 0.4199, 0.5839, 0.4199, 0.5841, 0.4194, 0.5879, 0.4206, 0.5878, 0.4211, 0.5398, 0.3015, 0.5399, 0.3011, 0.5423, 0.3019, 0.5422, 0.3022, 0.5422, 0.3022, 0.5423, 0.3019, 0.5448, 0.3027, 0.5447, 0.303, 0.5447, 0.303, 0.5448, 0.3027, 0.5473, 0.3035, 0.5472, 0.3038, 0.4682, 0.2789, 0.4683, 0.2786, 0.4708, 0.2794, 0.4707, 0.2797, 0.4803, 0.3873, 0.4805, 0.3868, 0.4843, 0.388, 0.4842, 0.3885, 0.4842, 0.3885, 0.4843, 0.388, 0.4882, 0.3892, 0.488, 0.3897, 0.488, 0.3897, 0.4882, 0.3892, 0.492, 0.3904, 0.4918, 0.3909, 0.4918, 0.3909, 0.492, 0.3904, 0.4958, 0.3916, 0.4957, 0.3921, 0.4957, 0.3921, 0.4958, 0.3916, 0.4997, 0.3928, 0.4995, 0.3933, 0.4995, 0.3933, 0.4997, 0.3928, 0.5035, 0.394, 0.5033, 0.3946, 0.5033, 0.3946, 0.5035, 0.394, 0.5073, 0.3953, 0.5072, 0.3958, 0.5072, 0.3958, 0.5073, 0.3953, 0.5112, 0.3965, 0.511, 0.397, 0.511, 0.397, 0.5112, 0.3965, 0.515, 0.3977, 0.5149, 0.3982, 0.5149, 0.3982, 0.515, 0.3977, 0.5189, 0.3989, 0.5187, 0.3994, 0.5187, 0.3994, 0.5189, 0.3989, 0.5227, 0.4001, 0.5225, 0.4006, 0.5225, 0.4006, 0.5227, 0.4001, 0.5265, 0.4013, 0.5264, 0.4018, 0.5125, 0.3171, 0.5127, 0.3166, 0.5165, 0.3178, 0.5164, 0.3183, 0.5164, 0.3183, 0.5165, 0.3178, 0.5203, 0.319, 0.5202, 0.3195, 0.2117, 0.2497, 0.2123, 0.2573, 0.05492, 0.2846, 0.05205, 0.2458, 0.2123, 0.2573, 0.2143, 0.2647, 0.06531, 0.3221, 0.05492, 0.2846, 0.2143, 0.2647, 0.2177, 0.2715, 0.08283, 0.3569, 0.06531, 0.3221, 0.2177, 0.2715, 0.2224, 0.2775, 0.1068, 0.3876, 0.08283, 0.3569, 0.2224, 0.2775, 0.2282, 0.2825, 0.1363, 0.4131, 0.1068, 0.3876, 0.2282, 0.2825, 0.2349, 0.2862, 0.1702, 0.4322, 0.1363, 0.4131, 0.2349, 0.2862, 0.2421, 0.2886, 0.2071, 0.4445, 0.1702, 0.4322, 0.2421, 0.2886, 0.2497, 0.2896, 0.2458, 0.4492, 0.2071, 0.4445, 0.2497, 0.2896, 0.2573, 0.289, 0.2846, 0.4463, 0.2458, 0.4492, 0.2573, 0.289, 0.2647, 0.287, 0.3222, 0.436, 0.2846, 0.4463, 0.2647, 0.287, 0.2715, 0.2835, 0.3569, 0.4184, 0.3222, 0.436, 0.2715, 0.2835, 0.2775, 0.2788, 0.3876, 0.3945, 0.3569, 0.4184, 0.2775, 0.2788, 0.2825, 0.2731, 0.4131, 0.365, 0.3876, 0.3945, 0.2825, 0.2731, 0.2863, 0.2664, 0.4323, 0.3311, 0.4131, 0.365, 0.2863, 0.2664, 0.2887, 0.2592, 0.4445, 0.2941, 0.4323, 0.3311, 0.2887, 0.2592, 0.2896, 0.2516, 0.4492, 0.2555, 0.4445, 0.2941, 0.2896, 0.2516, 0.289, 0.244, 0.4464, 0.2166, 0.4492, 0.2555, 0.289, 0.244, 0.287, 0.2366, 0.436, 0.1791, 0.4464, 0.2166, 0.287, 0.2366, 0.2836, 0.2298, 0.4185, 0.1443, 0.436, 0.1791, 0.2836, 0.2298, 0.2789, 0.2238, 0.3945, 0.1136, 0.4185, 0.1443, 0.2789, 0.2238, 0.2731, 0.2188, 0.365, 0.08819, 0.3945, 0.1136, 0.2731, 0.2188, 0.2664, 0.215, 0.3311, 0.069, 0.365, 0.08819, 0.2664, 0.215, 0.2592, 0.2126, 0.2941, 0.05679, 0.3311, 0.069, 0.2592, 0.2126, 0.2516, 0.2117, 0.2555, 0.05203, 0.2941, 0.05679, 0.2516, 0.2117, 0.244, 0.2122, 0.2166, 0.0549, 0.2555, 0.05203, 0.244, 0.2122, 0.2366, 0.2143, 0.1791, 0.0653, 0.2166, 0.0549, 0.2366, 0.2143, 0.2298, 0.2177, 0.1443, 0.08281, 0.1791, 0.0653, 0.2298, 0.2177, 0.2238, 0.2224, 0.1136, 0.1068, 0.1443, 0.08281, 0.2238, 0.2224, 0.2188, 0.2282, 0.0882, 0.1363, 0.1136, 0.1068, 0.2188, 0.2282, 0.215, 0.2348, 0.06902, 0.1702, 0.0882, 0.1363, 0.215, 0.2348, 0.2126, 0.2421, 0.05681, 0.2071, 0.06902, 0.1702, 0.2126, 0.2421, 0.2117, 0.2497, 0.05205, 0.2458, 0.05681, 0.2071, 0.7585, 0.2113, 0.7509, 0.2103, 0.7572, 0.04994, 0.796, 0.05529, 0.7658, 0.2138, 0.7585, 0.2113, 0.796, 0.05529, 0.8329, 0.0681, 0.7724, 0.2177, 0.7658, 0.2138, 0.8329, 0.0681, 0.8667, 0.08788, 0.7781, 0.2228, 0.7724, 0.2177, 0.8667, 0.08788, 0.8959, 0.1139, 0.7828, 0.2289, 0.7781, 0.2228, 0.8959, 0.1139, 0.9196, 0.145, 0.7861, 0.2358, 0.7828, 0.2289, 0.9196, 0.145, 0.9366, 0.1802, 0.7881, 0.2432, 0.7861, 0.2358, 0.9366, 0.1802, 0.9465, 0.2181, 0.7885, 0.2509, 0.7881, 0.2432, 0.9465, 0.2181, 0.9488, 0.2572, 0.7875, 0.2585, 0.7885, 0.2509, 0.9488, 0.2572, 0.9435, 0.2959, 0.785, 0.2658, 0.7875, 0.2585, 0.9435, 0.2959, 0.9307, 0.3329, 0.7811, 0.2724, 0.785, 0.2658, 0.9307, 0.3329, 0.9109, 0.3666, 0.776, 0.2781, 0.7811, 0.2724, 0.9109, 0.3666, 0.8849, 0.3959, 0.7699, 0.2828, 0.776, 0.2781, 0.8849, 0.3959, 0.8537, 0.4195, 0.763, 0.2861, 0.7699, 0.2828, 0.8537, 0.4195, 0.8185, 0.4366, 0.7555, 0.288, 0.763, 0.2861, 0.8185, 0.4366, 0.7807, 0.4465, 0.7479, 0.2885, 0.7555, 0.288, 0.7807, 0.4465, 0.7416, 0.4488, 0.7403, 0.2874, 0.7479, 0.2885, 0.7416, 0.4488, 0.7029, 0.4435, 0.733, 0.2849, 0.7403, 0.2874, 0.7029, 0.4435, 0.6659, 0.4307, 0.7264, 0.2811, 0.733, 0.2849, 0.6659, 0.4307, 0.6321, 0.4109, 0.7207, 0.276, 0.7264, 0.2811, 0.6321, 0.4109, 0.6029, 0.3849, 0.716, 0.2698, 0.7207, 0.276, 0.6029, 0.3849, 0.5793, 0.3537, 0.7127, 0.2629, 0.716, 0.2698, 0.5793, 0.3537, 0.5622, 0.3185, 0.7107, 0.2555, 0.7127, 0.2629, 0.5622, 0.3185, 0.5523, 0.2807, 0.7103, 0.2479, 0.7107, 0.2555, 0.5523, 0.2807, 0.55, 0.2416, 0.7113, 0.2403, 0.7103, 0.2479, 0.55, 0.2416, 0.5553, 0.2028, 0.7139, 0.233, 0.7113, 0.2403, 0.5553, 0.2028, 0.5681, 0.1659, 0.7177, 0.2264, 0.7139, 0.233, 0.5681, 0.1659, 0.5879, 0.1321, 0.7228, 0.2206, 0.7177, 0.2264, 0.5879, 0.1321, 0.6139, 0.1029, 0.7289, 0.216, 0.7228, 0.2206, 0.6139, 0.1029, 0.6451, 0.07923, 0.7359, 0.2127, 0.7289, 0.216, 0.6451, 0.07923, 0.6803, 0.06215, 0.7433, 0.2107, 0.7359, 0.2127, 0.6803, 0.06215, 0.7181, 0.05226, 0.7509, 0.2103, 0.7433, 0.2107, 0.7181, 0.05226, 0.7572, 0.04994, 0.256, 0.2531, 0.2587, 0.2531, 0.2587, 0.255, 0.256, 0.255, 0.2532, 0.2531, 0.256, 0.2531, 0.256, 0.255, 0.2532, 0.255, 0.2505, 0.2531, 0.2532, 0.2531, 0.2532, 0.255, 0.2505, 0.255, 0.2478, 0.2531, 0.2505, 0.2531, 0.2505, 0.255, 0.2478, 0.255, 0.2451, 0.2531, 0.2478, 0.2531, 0.2478, 0.255, 0.2451, 0.255, 0.2423, 0.2531, 0.2451, 0.2531, 0.2451, 0.255, 0.2423, 0.255, 0.2396, 0.2531, 0.2423, 0.2531, 0.2423, 0.255, 0.2396, 0.255, 0.2369, 0.2531, 0.2396, 0.2531, 0.2396, 0.255, 0.2369, 0.255, 0.2342, 0.2531, 0.2369, 0.2531, 0.2369, 0.255, 0.2342, 0.255, 0.2315, 0.2531, 0.2342, 0.2531, 0.2342, 0.255, 0.2315, 0.255, 0.2287, 0.2531, 0.2315, 0.2531, 0.2315, 0.255, 0.2287, 0.255, 0.226, 0.2531, 0.2287, 0.2531, 0.2287, 0.255, 0.226, 0.255, 0.2233, 0.2531, 0.226, 0.2531, 0.226, 0.255, 0.2233, 0.255, 0.2206, 0.2531, 0.2233, 0.2531, 0.2233, 0.255, 0.2206, 0.255, 0.2178, 0.2531, 0.2206, 0.2531, 0.2206, 0.255, 0.2178, 0.255, 0.2151, 0.2531, 0.2178, 0.2531, 0.2178, 0.255, 0.2151, 0.255, 0.2124, 0.2531, 0.2151, 0.2531, 0.2151, 0.255, 0.2124, 0.255, 0.2097, 0.2531, 0.2124, 0.2531, 0.2124, 0.255, 0.2097, 0.255, 0.2069, 0.2531, 0.2097, 0.2531, 0.2097, 0.255, 0.2069, 0.255, 0.2914, 0.2531, 0.2941, 0.2531, 0.2941, 0.255, 0.2914, 0.255, 0.2886, 0.2531, 0.2914, 0.2531, 0.2914, 0.255, 0.2886, 0.255, 0.2859, 0.2531, 0.2886, 0.2531, 0.2886, 0.255, 0.2859, 0.255, 0.2832, 0.2531, 0.2859, 0.2531, 0.2859, 0.255, 0.2832, 0.255, 0.2805, 0.2531, 0.2832, 0.2531, 0.2832, 0.255, 0.2805, 0.255, 0.2777, 0.2531, 0.2805, 0.2531, 0.2805, 0.255, 0.2777, 0.255, 0.275, 0.2531, 0.2777, 0.2531, 0.2777, 0.255, 0.275, 0.255, 0.2723, 0.2531, 0.275, 0.2531, 0.275, 0.255, 0.2723, 0.255, 0.2696, 0.2531, 0.2723, 0.2531, 0.2723, 0.255, 0.2696, 0.255, 0.2668, 0.2531, 0.2696, 0.2531, 0.2696, 0.255, 0.2668, 0.255, 0.2641, 0.2531, 0.2668, 0.2531, 0.2668, 0.255, 0.2641, 0.255, 0.2614, 0.2531, 0.2641, 0.2531, 0.2641, 0.255, 0.2614, 0.255, 0.2587, 0.2531, 0.2614, 0.2531, 0.2614, 0.255, 0.2587, 0.255])
me_cylinder_002.use_remesh_preserve_volume = False
me_cylinder_002.use_remesh_preserve_attributes = False
me_cylinder_002.use_mirror_vertex_groups = False
me_cylinder_002.update()

# ---- objects
ob_cube_001 = bpy.data.objects.new('Cube.001', me_cube_002)
ob_cube = bpy.data.objects.new('Cube', me_cube_001)
ob_cylinder_002 = bpy.data.objects.new('Cylinder.002', me_cylinder_002)

# ---- transforms, parenting, visibility, modifiers, constraints
ob_cube_001.location = (0.2613, 0.0, 0.1166)
ob_cube_001.scale = (1.312, 0.9926, 0.006595)
ob_cube_001.lineart.crease_threshold = 0.0
ob_cube.location = (0.2605, 0.0, 0.0)
ob_cube.lineart.crease_threshold = 0.0
ob_cylinder_002.location = (0.0, 0.0, 0.09915)
ob_cylinder_002.lineart.crease_threshold = 0.0

# ---- collection membership
col_collection_1.objects.link(ob_cube_001)
col_collection_1.objects.link(ob_cube)
col_collection_1.objects.link(ob_cylinder_002)

# ---- scene / render settings (as saved in the file)
scene.frame_start = 1; scene.frame_end = 250; scene.frame_set(1)
scene.render.engine = 'BLENDER_EEVEE_NEXT'
scene.render.resolution_percentage = 50
scene.render.dither_intensity = 0.0
scene.cycles.use_denoising = False
scene.cycles.samples = 128
scene.cycles.sampling_pattern = 'TABULATED_SOBOL'
scene.cycles.use_adaptive_sampling = False
scene.cycles.use_light_tree = False
scene.cycles.blur_glossy = 0.0
scene.cycles.sample_clamp_indirect = 0.0
scene.view_settings.view_transform = 'Standard'
bpy.context.view_layer.update()

# ---- added for rendering (the .blend has no active camera and no usable light): camera, sun
cam_auto = bpy.data.cameras.new('AutoCamera')
cam_auto.lens = 50.0
cam_auto.sensor_width = 36.0
cam_auto.clip_end = 1000.0
ob_auto_camera = bpy.data.objects.new('AutoCamera', cam_auto)
scene.collection.objects.link(ob_auto_camera)
ob_auto_camera.location = (3.3382, -3.69326, 2.46953)
ob_auto_camera.rotation_euler = (1.09748, -7.21219e-08, 0.694738)
scene.camera = ob_auto_camera
light_auto_sun = bpy.data.lights.new('AutoSun', 'SUN')
light_auto_sun.energy = 3.0
light_auto_sun.angle = 0.0523599
ob_auto_sun = bpy.data.objects.new('AutoSun', light_auto_sun)
scene.collection.objects.link(ob_auto_sun)
ob_auto_sun.rotation_euler = (0.872665, 0.174533, 0.523599)
bpy.context.view_layer.update()
